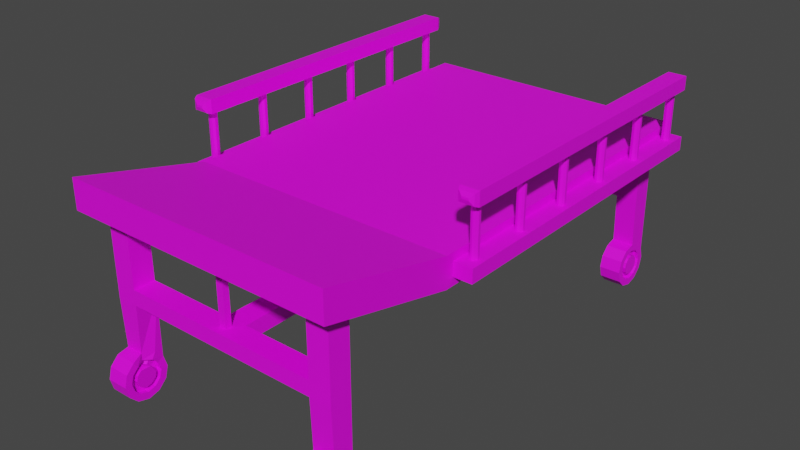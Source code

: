 # Source: Camilla.blend  (saved by Blender 2.91.10; exported with 4.5.12 LTS)
import bpy
from mathutils import Matrix  # noqa: F401  (used for matrix-valued properties, if any)

bpy.ops.wm.read_factory_settings(use_empty=True)
scene = bpy.context.scene
scene.name = 'Scene'

# ---- images (referenced by path relative to the original .blend; pixels are not part of the script)
import os
ASSET_DIR = os.environ.get("B2B_ASSET_DIR", "")  # directory of the original .blend (textures are referenced by path, not embedded)
HERE = os.path.dirname(os.path.abspath(__file__))  # packed textures are extracted next to this script under _unpacked/

def load_image(name, relpath, width, height, colorspace="sRGB"):
    """Load a texture the original file referenced (path relative to the .blend, or extracted next to this script)."""
    p = next((c for c in (os.path.join(HERE, relpath), os.path.join(ASSET_DIR, relpath)) if relpath and os.path.exists(c)), "")
    if p:
        img = bpy.data.images.load(p, check_existing=True)
        img.name = name
    else:  # same state as the original file: an image datablock whose file is absent (Cycles renders it pink)
        img = bpy.data.images.new(name, width, height)
        img.source = "FILE"
        img.filepath = "//" + (relpath or name)
    img.colorspace_settings.name = colorspace
    return img
img_aap_64_8x_png_003 = load_image('aap-64-8x.png.003', 'aap-64-8x.png', 1024, 1024, 'sRGB')

# ---- materials (node trees are filled in below, after node groups)
mat_material_003 = bpy.data.materials.new('Material.003')
mat_material_003.use_transparent_shadow = False

# ---- material node trees
mat_material_003.use_nodes = True; mat_material_003.node_tree.nodes.clear()
_N = mat_material_003.node_tree.nodes; _L = mat_material_003.node_tree.links
n0 = _N.new('ShaderNodeBsdfPrincipled'); n0.name = 'Principled BSDF'; n0.location = (10, 300)
n0.distribution = 'GGX'
n0.subsurface_method = 'BURLEY'
n0.inputs[3].default_value = 1.45
n0.inputs[27].default_value = (0.0, 0.0, 0.0, 1.0)
n0.inputs[28].default_value = 1.0
n1 = _N.new('ShaderNodeOutputMaterial'); n1.name = 'Material Output'; n1.location = (300, 300)
n2 = _N.new('ShaderNodeTexImage'); n2.name = 'Image Texture'; n2.location = (-460, 220)
n2.image = img_aap_64_8x_png_003
n2.interpolation = 'Closest'
_L.new(n0.outputs[0], n1.inputs[0])
_L.new(n2.outputs[0], n0.inputs[0])
n1.is_active_output = True

# ---- world
world_world = bpy.data.worlds.new('World'); scene.world = world_world
world_world.use_nodes = True; world_world.node_tree.nodes.clear()
_N = world_world.node_tree.nodes; _L = world_world.node_tree.links
n0 = _N.new('ShaderNodeOutputWorld'); n0.name = 'World Output'; n0.location = (300, 300)
n1 = _N.new('ShaderNodeBackground'); n1.name = 'Background'; n1.location = (10, 300)
n1.inputs[0].default_value = (0.05088, 0.05088, 0.05088, 1.0)
_L.new(n1.outputs[0], n0.inputs[0])
n0.is_active_output = True
world_world.color = (0.05088, 0.05088, 0.05088)
world_world.use_sun_shadow = False
world_world.sun_shadow_jitter_overblur = 0.0

# ---- meshes
me_cube_004 = bpy.data.meshes.new('Cube.004')
me_cube_004.from_pydata([(-1.046, 1.571, 0.2591), (-1.046, 1.621, 1.218), (-0.8691, 1.621, 1.218), (-1.046, 1.444, 1.218), (-0.8691, 1.444, 1.218), (-1.046, 1.621, 0.7889), (-1.046, 1.621, 0.9129), (-0.8691, 1.621, 0.9129), (-0.8691, 1.621, 0.7889), (-0.8691, 1.444, 0.9129), (-0.8691, 1.444, 0.7889), (-1.046, 1.444, 0.9129), (-1.046, 1.444, 0.7889), (0.7734, 1.621, 1.218), (0.9514, 1.571, 0.2607), (0.9506, 1.621, 1.218), (0.7737, 1.459, 0.3241), (0.7734, 1.444, 1.218), (0.9506, 1.444, 1.218), (0.9506, 1.621, 0.9129), (0.9506, 1.621, 0.7889), (0.9506, 1.444, 0.9129), (0.9506, 1.444, 0.7889), (0.7734, 1.444, 0.7889), (0.7734, 1.621, 0.7889), (0.7734, 1.621, 0.9129), (0.7734, 1.444, 0.9129), (-1.046, -2.068, 0.2591), (-1.046, -2.018, 1.488), (-0.8691, -2.018, 1.488), (-1.046, -2.196, 1.488), (-0.8691, -2.196, 1.488), (-1.046, -2.018, 0.7889), (-1.046, -2.018, 0.9129), (-0.8691, -2.018, 0.9129), (-0.8691, -2.018, 0.7889), (-0.8691, -2.196, 0.9129), (-1.046, -2.196, 0.9129), (-1.046, -2.196, 0.7889), (0.7734, -2.018, 1.488), (0.9506, -2.018, 1.488), (0.7734, -2.196, 1.488), (0.9506, -2.196, 1.488), (0.7734, -2.018, 0.7889), (0.9506, -2.018, 0.9129), (0.9506, -2.018, 0.7889), (0.9506, -2.196, 0.9129), (0.9506, -2.196, 0.7889), (0.7734, -2.018, 0.9129), (0.7734, -2.196, 0.9129), (-0.8691, -2.196, 0.7889), (0.7734, -2.196, 0.7889), (0.04388, 1.621, 0.7889), (-0.1397, 1.621, 0.7889), (0.04388, 1.621, 0.9129), (-0.1397, 1.621, 0.9129), (-0.1397, 1.444, 0.9129), (0.04388, -2.018, 0.9129), (-0.1397, -2.018, 0.9129), (-0.01931, -2.133, 0.9129), (-0.07647, -2.133, 0.9129), (-0.1397, -2.018, 0.7889), (0.04388, -2.018, 0.7889), (-0.1397, -2.196, 0.7889), (0.04388, -2.196, 0.7889), (-0.1397, 1.444, 0.7889), (0.04388, 1.444, 0.7889), (0.04388, 1.444, 0.9129), (-1.168, 1.556, 1.284), (-1.168, 1.556, 1.396), (1.072, 1.556, 1.284), (1.072, 1.556, 1.396), (-1.168, -1.187, 1.284), (-1.168, -1.187, 1.396), (1.072, -1.187, 1.284), (1.072, -1.187, 1.396), (1.072, -2.352, 1.725), (1.072, -2.352, 1.482), (-1.168, -2.352, 1.482), (-1.168, -2.352, 1.725), (0.04388, -2.196, 0.9129), (-0.01931, -2.082, 0.9129), (-0.07647, -2.082, 0.9129), (-0.1397, -2.196, 0.9129), (-0.01931, -2.082, 1.435), (-0.07647, -2.082, 1.435), (-0.01931, -2.133, 1.435), (-0.07647, -2.133, 1.435), (-1.045, 1.589, 0.1941), (-0.8679, 1.589, 0.1957), (-1.045, 1.571, 0.1292), (-0.8675, 1.571, 0.1307), (-1.044, 1.524, 0.08162), (-0.8672, 1.524, 0.08319), (-1.044, 1.459, 0.06422), (-0.8671, 1.459, 0.06579), (-1.044, 1.394, 0.08162), (-0.8672, 1.394, 0.08319), (-1.045, 1.346, 0.1292), (-0.8675, 1.346, 0.1307), (-1.045, 1.329, 0.1941), (-0.8679, 1.329, 0.1957), (-1.046, 1.346, 0.2591), (-0.8683, 1.346, 0.2607), (-1.046, 1.394, 0.3066), (-0.8686, 1.394, 0.3082), (-1.046, 1.459, 0.3241), (-0.8688, 1.459, 0.3256), (-0.8683, 1.571, 0.2607), (0.7746, 1.589, 0.1941), (0.9519, 1.589, 0.1957), (0.775, 1.571, 0.1292), (0.9523, 1.571, 0.1307), (0.7753, 1.524, 0.08162), (0.9526, 1.524, 0.08319), (0.7754, 1.459, 0.06422), (0.9527, 1.459, 0.06579), (0.7753, 1.394, 0.08162), (0.9526, 1.394, 0.08319), (0.775, 1.346, 0.1292), (0.9523, 1.346, 0.1307), (0.7746, 1.329, 0.1941), (0.9519, 1.329, 0.1957), (0.7742, 1.346, 0.2591), (0.9514, 1.346, 0.2607), (0.7738, 1.394, 0.3066), (0.9511, 1.394, 0.3082), (0.951, 1.459, 0.3256), (0.7738, 1.524, 0.3066), (0.7742, 1.571, 0.2591), (0.7746, -2.051, 0.1941), (0.9519, -2.051, 0.1957), (0.775, -2.068, 0.1292), (0.9523, -2.068, 0.1307), (0.7753, -2.116, 0.08162), (0.9526, -2.116, 0.08319), (0.7754, -2.181, 0.06422), (0.9527, -2.181, 0.06579), (0.7753, -2.246, 0.08162), (0.9526, -2.246, 0.08319), (0.775, -2.293, 0.1292), (0.9523, -2.293, 0.1307), (0.7746, -2.311, 0.1941), (0.9519, -2.311, 0.1957), (0.7742, -2.293, 0.2591), (0.9514, -2.293, 0.2607), (0.7738, -2.246, 0.3066), (0.9511, -2.246, 0.3082), (0.7737, -2.181, 0.3241), (0.951, -2.181, 0.3256), (0.7742, -2.068, 0.2591), (0.9514, -2.068, 0.2607), (-1.045, -2.051, 0.1941), (-0.8677, -2.051, 0.1956), (-1.045, -2.068, 0.1292), (-0.8681, -2.068, 0.1307), (-1.044, -2.116, 0.08162), (-0.8684, -2.116, 0.08317), (-1.044, -2.181, 0.06422), (-0.8686, -2.181, 0.06575), (-1.044, -2.246, 0.08162), (-0.8686, -2.246, 0.08317), (-1.045, -2.293, 0.1292), (-0.8685, -2.293, 0.1307), (-1.045, -2.311, 0.1941), (-0.8681, -2.311, 0.1957), (-1.046, -2.293, 0.2591), (-0.8678, -2.293, 0.2607), (-1.046, -2.247, 0.3056), (-0.8674, -2.245, 0.3086), (-1.045, -2.181, 0.32), (-0.895, -2.182, 0.326), (-1.046, -2.115, 0.3056), (-0.8672, -2.116, 0.3073), (-0.8726, -2.068, 0.259), (0.7738, -2.116, 0.3066), (0.9511, -2.116, 0.3082), (0.9511, 1.524, 0.3082), (-0.8686, 1.524, 0.3082), (-1.046, 1.524, 0.3066), (-1.168, 1.621, 1.218), (-1.168, 1.621, 1.461), (1.072, 1.621, 1.461), (1.072, 1.621, 1.218), (-1.168, -1.252, 1.461), (-1.168, -1.252, 1.218), (1.072, -1.252, 1.461), (1.072, -1.252, 1.218), (-1.318, 1.556, 1.284), (-1.318, 1.556, 1.396), (-1.318, -1.187, 1.396), (-1.318, -1.187, 1.284), (1.222, 1.556, 1.396), (1.222, 1.556, 1.284), (1.222, -1.187, 1.396), (1.222, -1.187, 1.284), (-1.243, -1.102, 1.827), (-1.243, -1.102, 1.396), (-1.262, -1.096, 1.827), (-1.262, -1.096, 1.396), (-1.275, -1.079, 1.827), (-1.275, -1.079, 1.396), (-1.275, -1.058, 1.827), (-1.275, -1.058, 1.396), (-1.262, -1.041, 1.827), (-1.262, -1.041, 1.396), (-1.243, -1.035, 1.827), (-1.243, -1.035, 1.396), (-1.223, -1.041, 1.827), (-1.223, -1.041, 1.396), (-1.211, -1.058, 1.827), (-1.211, -1.058, 1.396), (-1.211, -1.079, 1.827), (-1.211, -1.079, 1.396), (-1.223, -1.096, 1.827), (-1.223, -1.096, 1.396), (-1.243, -0.6022, 1.827), (-1.243, -0.6022, 1.396), (-1.262, -0.5958, 1.827), (-1.262, -0.5958, 1.396), (-1.275, -0.579, 1.827), (-1.275, -0.579, 1.396), (-1.275, -0.5583, 1.827), (-1.275, -0.5583, 1.396), (-1.262, -0.5415, 1.827), (-1.262, -0.5415, 1.396), (-1.243, -0.5351, 1.827), (-1.243, -0.5351, 1.396), (-1.223, -0.5415, 1.827), (-1.223, -0.5415, 1.396), (-1.211, -0.5583, 1.827), (-1.211, -0.5583, 1.396), (-1.211, -0.579, 1.827), (-1.211, -0.579, 1.396), (-1.223, -0.5958, 1.827), (-1.223, -0.5958, 1.396), (-1.243, -0.1022, 1.827), (-1.243, -0.1022, 1.396), (-1.262, -0.09578, 1.827), (-1.262, -0.09578, 1.396), (-1.275, -0.079, 1.827), (-1.275, -0.079, 1.396), (-1.275, -0.05826, 1.827), (-1.275, -0.05826, 1.396), (-1.262, -0.04148, 1.827), (-1.262, -0.04148, 1.396), (-1.243, -0.03507, 1.827), (-1.243, -0.03507, 1.396), (-1.223, -0.04148, 1.827), (-1.223, -0.04148, 1.396), (-1.211, -0.05826, 1.827), (-1.211, -0.05826, 1.396), (-1.211, -0.079, 1.827), (-1.211, -0.079, 1.396), (-1.223, -0.09578, 1.827), (-1.223, -0.09578, 1.396), (-1.243, 0.3978, 1.827), (-1.243, 0.3978, 1.396), (-1.262, 0.4042, 1.827), (-1.262, 0.4042, 1.396), (-1.275, 0.421, 1.827), (-1.275, 0.421, 1.396), (-1.275, 0.4417, 1.827), (-1.275, 0.4417, 1.396), (-1.262, 0.4585, 1.827), (-1.262, 0.4585, 1.396), (-1.243, 0.4649, 1.827), (-1.243, 0.4649, 1.396), (-1.223, 0.4585, 1.827), (-1.223, 0.4585, 1.396), (-1.211, 0.4417, 1.827), (-1.211, 0.4417, 1.396), (-1.211, 0.421, 1.827), (-1.211, 0.421, 1.396), (-1.223, 0.4042, 1.827), (-1.223, 0.4042, 1.396), (-1.243, 0.8978, 1.827), (-1.243, 0.8978, 1.396), (-1.262, 0.9042, 1.827), (-1.262, 0.9042, 1.396), (-1.275, 0.921, 1.827), (-1.275, 0.921, 1.396), (-1.275, 0.9417, 1.827), (-1.275, 0.9417, 1.396), (-1.262, 0.9585, 1.827), (-1.262, 0.9585, 1.396), (-1.243, 0.9649, 1.827), (-1.243, 0.9649, 1.396), (-1.223, 0.9585, 1.827), (-1.223, 0.9585, 1.396), (-1.211, 0.9417, 1.827), (-1.211, 0.9417, 1.396), (-1.211, 0.921, 1.827), (-1.211, 0.921, 1.396), (-1.223, 0.9042, 1.827), (-1.223, 0.9042, 1.396), (-1.243, 1.398, 1.827), (-1.243, 1.398, 1.396), (-1.262, 1.404, 1.827), (-1.262, 1.404, 1.396), (-1.275, 1.421, 1.827), (-1.275, 1.421, 1.396), (-1.275, 1.442, 1.827), (-1.275, 1.442, 1.396), (-1.262, 1.459, 1.827), (-1.262, 1.459, 1.396), (-1.243, 1.465, 1.827), (-1.243, 1.465, 1.396), (-1.223, 1.459, 1.827), (-1.223, 1.459, 1.396), (-1.211, 1.442, 1.827), (-1.211, 1.442, 1.396), (-1.211, 1.421, 1.827), (-1.211, 1.421, 1.396), (-1.223, 1.404, 1.827), (-1.223, 1.404, 1.396), (-1.27, -1.187, 1.843), (-1.318, -1.139, 1.796), (-1.304, -1.173, 1.81), (-1.27, -1.187, 1.861), (-1.318, -1.139, 1.908), (-1.304, -1.173, 1.895), (-1.27, 1.556, 1.843), (-1.318, 1.509, 1.796), (-1.304, 1.542, 1.81), (-1.27, 1.556, 1.861), (-1.318, 1.509, 1.908), (-1.304, 1.542, 1.895), (-1.215, -1.187, 1.843), (-1.168, -1.139, 1.796), (-1.182, -1.173, 1.81), (-1.215, -1.187, 1.861), (-1.168, -1.139, 1.908), (-1.182, -1.173, 1.895), (-1.215, 1.556, 1.843), (-1.168, 1.509, 1.796), (-1.182, 1.542, 1.81), (-1.168, 1.509, 1.908), (-1.215, 1.556, 1.861), (-1.182, 1.542, 1.895), (1.147, -1.102, 1.827), (1.147, -1.102, 1.396), (1.127, -1.096, 1.827), (1.127, -1.096, 1.396), (1.115, -1.079, 1.827), (1.115, -1.079, 1.396), (1.115, -1.058, 1.827), (1.115, -1.058, 1.396), (1.127, -1.041, 1.827), (1.127, -1.041, 1.396), (1.147, -1.035, 1.827), (1.147, -1.035, 1.396), (1.167, -1.041, 1.827), (1.167, -1.041, 1.396), (1.179, -1.058, 1.827), (1.179, -1.058, 1.396), (1.179, -1.079, 1.827), (1.179, -1.079, 1.396), (1.167, -1.096, 1.827), (1.167, -1.096, 1.396), (1.147, -0.6022, 1.827), (1.147, -0.6022, 1.396), (1.127, -0.5958, 1.827), (1.127, -0.5958, 1.396), (1.115, -0.579, 1.827), (1.115, -0.579, 1.396), (1.115, -0.5583, 1.827), (1.115, -0.5583, 1.396), (1.127, -0.5415, 1.827), (1.127, -0.5415, 1.396), (1.147, -0.5351, 1.827), (1.147, -0.5351, 1.396), (1.167, -0.5415, 1.827), (1.167, -0.5415, 1.396), (1.179, -0.5583, 1.827), (1.179, -0.5583, 1.396), (1.179, -0.579, 1.827), (1.179, -0.579, 1.396), (1.167, -0.5958, 1.827), (1.167, -0.5958, 1.396), (1.147, -0.1022, 1.827), (1.147, -0.1022, 1.396), (1.127, -0.09578, 1.827), (1.127, -0.09578, 1.396), (1.115, -0.079, 1.827), (1.115, -0.079, 1.396), (1.115, -0.05826, 1.827), (1.115, -0.05826, 1.396), (1.127, -0.04148, 1.827), (1.127, -0.04148, 1.396), (1.147, -0.03507, 1.827), (1.147, -0.03507, 1.396), (1.167, -0.04148, 1.827), (1.167, -0.04148, 1.396), (1.179, -0.05826, 1.827), (1.179, -0.05826, 1.396), (1.179, -0.079, 1.827), (1.179, -0.079, 1.396), (1.167, -0.09578, 1.827), (1.167, -0.09578, 1.396), (1.147, 0.3978, 1.827), (1.147, 0.3978, 1.396), (1.127, 0.4042, 1.827), (1.127, 0.4042, 1.396), (1.115, 0.421, 1.827), (1.115, 0.421, 1.396), (1.115, 0.4417, 1.827), (1.115, 0.4417, 1.396), (1.127, 0.4585, 1.827), (1.127, 0.4585, 1.396), (1.147, 0.4649, 1.827), (1.147, 0.4649, 1.396), (1.167, 0.4585, 1.827), (1.167, 0.4585, 1.396), (1.179, 0.4417, 1.827), (1.179, 0.4417, 1.396), (1.179, 0.421, 1.827), (1.179, 0.421, 1.396), (1.167, 0.4042, 1.827), (1.167, 0.4042, 1.396), (1.147, 0.8978, 1.827), (1.147, 0.8978, 1.396), (1.127, 0.9042, 1.827), (1.127, 0.9042, 1.396), (1.115, 0.921, 1.827), (1.115, 0.921, 1.396), (1.115, 0.9417, 1.827), (1.115, 0.9417, 1.396), (1.127, 0.9585, 1.827), (1.127, 0.9585, 1.396), (1.147, 0.9649, 1.827), (1.147, 0.9649, 1.396), (1.167, 0.9585, 1.827), (1.167, 0.9585, 1.396), (1.179, 0.9417, 1.827), (1.179, 0.9417, 1.396), (1.179, 0.921, 1.827), (1.179, 0.921, 1.396), (1.167, 0.9042, 1.827), (1.167, 0.9042, 1.396), (1.147, 1.398, 1.827), (1.147, 1.398, 1.396), (1.127, 1.404, 1.827), (1.127, 1.404, 1.396), (1.115, 1.421, 1.827), (1.115, 1.421, 1.396), (1.115, 1.442, 1.827), (1.115, 1.442, 1.396), (1.127, 1.459, 1.827), (1.127, 1.459, 1.396), (1.147, 1.465, 1.827), (1.147, 1.465, 1.396), (1.167, 1.459, 1.827), (1.167, 1.459, 1.396), (1.179, 1.442, 1.827), (1.179, 1.442, 1.396), (1.179, 1.421, 1.827), (1.179, 1.421, 1.396), (1.167, 1.404, 1.827), (1.167, 1.404, 1.396), (1.119, -1.187, 1.843), (1.072, -1.139, 1.796), (1.086, -1.173, 1.81), (1.119, -1.187, 1.861), (1.072, -1.139, 1.908), (1.086, -1.173, 1.895), (1.119, 1.556, 1.843), (1.072, 1.509, 1.796), (1.086, 1.542, 1.81), (1.119, 1.556, 1.861), (1.072, 1.509, 1.908), (1.086, 1.542, 1.895), (1.175, -1.187, 1.843), (1.222, -1.139, 1.796), (1.208, -1.173, 1.81), (1.175, -1.187, 1.861), (1.222, -1.139, 1.908), (1.208, -1.173, 1.895), (1.175, 1.556, 1.843), (1.222, 1.509, 1.796), (1.208, 1.542, 1.81), (1.222, 1.509, 1.908), (1.175, 1.556, 1.861), (1.208, 1.542, 1.895), (0.9508, 1.552, 0.3581), (0.9513, 1.621, 0.2895), (-1.045, 1.646, 0.1941), (-1.045, 1.621, 0.1004), (-0.8673, 1.621, 0.102), (-0.8679, 1.646, 0.1957), (-1.044, 1.552, 0.03176), (-0.8668, 1.552, 0.03333), (-1.044, 1.459, 0.006636), (-0.8667, 1.459, 0.008207), (-1.044, 1.365, 0.03176), (-0.8668, 1.365, 0.03333), (-1.045, 1.296, 0.1004), (-0.8673, 1.296, 0.102), (-1.045, 1.271, 0.1941), (-0.8679, 1.271, 0.1957), (-1.046, 1.296, 0.2879), (-0.8685, 1.296, 0.2895), (-1.046, 1.365, 0.3565), (-0.869, 1.365, 0.3581), (-1.046, 1.459, 0.3816), (-0.8691, 1.459, 0.3832), (-0.8685, 1.621, 0.2895), (0.7746, 1.646, 0.1941), (0.7752, 1.621, 0.1004), (0.9525, 1.621, 0.102), (0.9519, 1.646, 0.1957), (0.7756, 1.552, 0.03176), (0.9529, 1.552, 0.03333), (0.7758, 1.459, 0.006636), (0.9531, 1.459, 0.008207), (0.7756, 1.365, 0.03176), (0.9529, 1.365, 0.03333), (0.7752, 1.296, 0.1004), (0.9525, 1.296, 0.102), (0.7746, 1.271, 0.1941), (0.9519, 1.271, 0.1957), (0.774, 1.296, 0.2879), (0.9513, 1.296, 0.2895), (0.7735, 1.365, 0.3565), (0.9508, 1.365, 0.3581), (0.9506, 1.459, 0.3832), (0.7735, 1.552, 0.3565), (0.774, 1.621, 0.2879), (0.7746, -1.993, 0.1941), (0.7752, -2.018, 0.1004), (0.9525, -2.018, 0.102), (0.9519, -1.993, 0.1957), (0.7756, -2.087, 0.03176), (0.9529, -2.087, 0.03333), (0.7758, -2.181, 0.006636), (0.9531, -2.181, 0.008207), (0.7756, -2.275, 0.03176), (0.9529, -2.275, 0.03333), (0.7752, -2.343, 0.1004), (0.9525, -2.343, 0.102), (0.7746, -2.368, 0.1941), (0.9519, -2.368, 0.1957), (0.774, -2.343, 0.2879), (0.9513, -2.343, 0.2895), (0.7735, -2.275, 0.3565), (0.9508, -2.275, 0.3581), (0.7734, -2.181, 0.3816), (0.9506, -2.181, 0.3832), (0.774, -2.018, 0.2879), (0.9513, -2.018, 0.2895), (-1.045, -1.993, 0.1941), (-1.045, -2.018, 0.1004), (-0.8673, -2.018, 0.102), (-0.8679, -1.993, 0.1957), (-1.044, -2.087, 0.03176), (-0.8668, -2.087, 0.03333), (-1.044, -2.181, 0.006636), (-0.8667, -2.181, 0.008207), (-1.044, -2.275, 0.03176), (-0.8668, -2.275, 0.03333), (-1.045, -2.343, 0.1004), (-0.8673, -2.343, 0.102), (-1.045, -2.368, 0.1941), (-0.8679, -2.368, 0.1957), (-1.046, -2.343, 0.2879), (-0.8685, -2.343, 0.2895), (-1.046, -2.275, 0.3565), (-0.869, -2.275, 0.3581), (-1.045, -2.181, 0.3769), (-0.897, -2.181, 0.384), (-1.046, -2.087, 0.3565), (-0.869, -2.087, 0.3565), (-0.8738, -2.018, 0.2879), (-1.046, 1.621, 0.2879), (-1.046, 1.552, 0.3565), (-0.869, 1.552, 0.3581), (0.7734, 1.459, 0.3816), (0.9508, -2.087, 0.3581), (0.7735, -2.087, 0.3565), (-1.046, -2.018, 0.2879), (0.9114, 1.501, 0.2679), (0.9116, 1.531, 0.2372), (-0.9076, 1.531, 0.1532), (-0.9079, 1.543, 0.1952), (-0.9074, 1.501, 0.1224), (-0.9074, 1.459, 0.1111), (-0.9074, 1.417, 0.1224), (-0.9076, 1.386, 0.1532), (-0.9079, 1.375, 0.1952), (-0.9082, 1.386, 0.2372), (-0.9084, 1.417, 0.2679), (-0.9085, 1.459, 0.2792), (-0.9082, 1.531, 0.2372), (0.9121, 1.531, 0.1532), (0.9119, 1.543, 0.1952), (0.9124, 1.501, 0.1224), (0.9124, 1.459, 0.1111), (0.9124, 1.417, 0.1224), (0.9121, 1.386, 0.1532), (0.9119, 1.375, 0.1952), (0.9116, 1.386, 0.2372), (0.9114, 1.417, 0.2679), (0.9113, 1.459, 0.2792), (0.9121, -2.108, 0.1532), (0.9119, -2.097, 0.1952), (0.9124, -2.139, 0.1224), (0.9124, -2.181, 0.1111), (0.9124, -2.223, 0.1224), (0.9121, -2.254, 0.1532), (0.9119, -2.265, 0.1952), (0.9116, -2.254, 0.2372), (0.9114, -2.223, 0.2679), (0.9113, -2.181, 0.2792), (0.9116, -2.108, 0.2372), (-0.9086, -2.108, 0.1531), (-0.9075, -2.097, 0.195), (-0.9096, -2.139, 0.1224), (-0.9101, -2.181, 0.1111), (-0.9101, -2.223, 0.1224), (-0.9094, -2.254, 0.1531), (-0.9083, -2.265, 0.1952), (-0.9072, -2.254, 0.2372), (-0.9062, -2.222, 0.2687), (-0.9335, -2.182, 0.2793), (-0.9058, -2.14, 0.2676), (-0.9117, -2.108, 0.2354), (-0.9084, 1.501, 0.2679), (0.9114, -2.139, 0.2679), (-1.005, 1.543, 0.1944), (-1.005, 1.531, 0.1524), (-1.005, 1.501, 0.1216), (-1.005, 1.459, 0.1104), (-1.005, 1.417, 0.1216), (-1.005, 1.386, 0.1524), (-1.005, 1.375, 0.1944), (-1.005, 1.386, 0.2364), (-1.006, 1.417, 0.2672), (-1.006, 1.459, 0.2784), (0.8146, 1.543, 0.1944), (0.8149, 1.531, 0.1524), (0.8151, 1.501, 0.1216), (0.8151, 1.459, 0.1104), (0.8151, 1.417, 0.1216), (0.8149, 1.386, 0.1524), (0.8146, 1.375, 0.1944), (0.8143, 1.386, 0.2364), (0.8141, 1.417, 0.2672), (0.8141, 1.501, 0.2672), (0.8143, 1.531, 0.2364), (0.8146, -2.097, 0.1944), (0.8149, -2.108, 0.1524), (0.8151, -2.139, 0.1216), (0.8151, -2.181, 0.1104), (0.8151, -2.223, 0.1216), (0.8149, -2.254, 0.1524), (0.8146, -2.265, 0.1944), (0.8143, -2.254, 0.2364), (0.8141, -2.223, 0.2672), (0.814, -2.181, 0.2784), (0.8143, -2.108, 0.2364), (-1.005, -2.097, 0.1944), (-1.005, -2.108, 0.1524), (-1.005, -2.139, 0.1216), (-1.005, -2.181, 0.1104), (-1.005, -2.223, 0.1216), (-1.005, -2.254, 0.1524), (-1.005, -2.265, 0.1944), (-1.006, -2.254, 0.2364), (-1.006, -2.225, 0.2654), (-1.005, -2.181, 0.2749), (-1.006, -2.137, 0.2653), (-1.005, 1.531, 0.2364), (-1.006, 1.501, 0.2672), (0.814, 1.459, 0.2784), (0.8141, -2.139, 0.2672), (-1.006, -2.108, 0.2364), (-1.005, 1.589, 0.1944), (-1.005, 1.571, 0.1294), (-1.004, 1.524, 0.08187), (-1.004, 1.459, 0.06447), (-1.004, 1.394, 0.08187), (-1.005, 1.346, 0.1294), (-1.005, 1.329, 0.1944), (-1.006, 1.346, 0.2593), (-1.006, 1.394, 0.3069), (-1.006, 1.459, 0.3243), (0.8146, 1.589, 0.1944), (0.815, 1.571, 0.1294), (0.8153, 1.524, 0.08187), (0.8154, 1.459, 0.06447), (0.8153, 1.394, 0.08187), (0.815, 1.346, 0.1294), (0.8146, 1.329, 0.1944), (0.8142, 1.346, 0.2593), (0.8138, 1.394, 0.3069), (0.8138, 1.524, 0.3069), (0.8142, 1.571, 0.2593), (0.8146, -2.051, 0.1944), (0.815, -2.068, 0.1294), (0.8153, -2.116, 0.08187), (0.8154, -2.181, 0.06447), (0.8153, -2.246, 0.08187), (0.815, -2.293, 0.1294), (0.8146, -2.311, 0.1944), (0.8142, -2.293, 0.2593), (0.8138, -2.246, 0.3069), (0.8137, -2.181, 0.3243), (0.8142, -2.068, 0.2593), (-1.005, -2.051, 0.1944), (-1.005, -2.068, 0.1294), (-1.004, -2.116, 0.08187), (-1.004, -2.181, 0.06447), (-1.004, -2.246, 0.08187), (-1.005, -2.293, 0.1294), (-1.005, -2.311, 0.1944), (-1.006, -2.293, 0.2593), (-1.006, -2.247, 0.3059), (-1.005, -2.181, 0.3202), (-1.006, -2.115, 0.3059), (-1.006, 1.571, 0.2593), (-1.006, 1.524, 0.3069), (0.8137, 1.459, 0.3243), (0.8138, -2.116, 0.3069), (-1.006, -2.068, 0.2593), (-1.045, 1.543, 0.1941), (-1.045, 1.531, 0.1521), (-1.045, 1.501, 0.1214), (-1.045, 1.459, 0.1101), (-1.045, 1.417, 0.1214), (-1.045, 1.386, 0.1521), (-1.045, 1.375, 0.1941), (-1.045, 1.386, 0.2362), (-1.046, 1.417, 0.2669), (-1.046, 1.459, 0.2782), (0.7746, 1.543, 0.1941), (0.7748, 1.531, 0.1521), (0.775, 1.501, 0.1214), (0.7751, 1.459, 0.1101), (0.775, 1.417, 0.1214), (0.7748, 1.386, 0.1521), (0.7746, 1.375, 0.1941), (0.7743, 1.386, 0.2362), (0.7741, 1.417, 0.2669), (0.7741, 1.501, 0.2669), (0.7743, 1.531, 0.2362), (0.7746, -2.097, 0.1941), (0.7748, -2.108, 0.1521), (0.775, -2.139, 0.1214), (0.7751, -2.181, 0.1101), (0.775, -2.223, 0.1214), (0.7748, -2.254, 0.1521), (0.7746, -2.265, 0.1941), (0.7743, -2.254, 0.2362), (0.7741, -2.223, 0.2669), (0.774, -2.181, 0.2782), (0.7743, -2.108, 0.2362), (-1.045, -2.097, 0.1941), (-1.045, -2.108, 0.1521), (-1.045, -2.139, 0.1214), (-1.045, -2.181, 0.1101), (-1.045, -2.223, 0.1214), (-1.045, -2.254, 0.1521), (-1.045, -2.265, 0.1941), (-1.046, -2.254, 0.2362), (-1.046, -2.225, 0.2651), (-1.045, -2.181, 0.2746), (-1.046, -2.137, 0.265), (-1.045, 1.531, 0.2362), (-1.046, 1.501, 0.2669), (0.774, 1.459, 0.2782), (0.7741, -2.139, 0.2669), (-1.046, -2.108, 0.2362), (0.9111, 1.524, 0.3077), (0.9114, 1.571, 0.2601), (-0.9075, 1.571, 0.1302), (-0.9079, 1.589, 0.1952), (-0.9072, 1.524, 0.08266), (-0.9071, 1.459, 0.06526), (-0.9072, 1.394, 0.08266), (-0.9075, 1.346, 0.1302), (-0.9079, 1.329, 0.1952), (-0.9083, 1.346, 0.2601), (-0.9086, 1.394, 0.3077), (-0.9088, 1.459, 0.3251), (-0.9083, 1.571, 0.2601), (0.9123, 1.571, 0.1302), (0.9119, 1.589, 0.1952), (0.9126, 1.524, 0.08266), (0.9127, 1.459, 0.06526), (0.9126, 1.394, 0.08266), (0.9123, 1.346, 0.1302), (0.9119, 1.329, 0.1952), (0.9114, 1.346, 0.2601), (0.9111, 1.394, 0.3077), (0.911, 1.459, 0.3251), (0.9123, -2.068, 0.1302), (0.9119, -2.051, 0.1952), (0.9126, -2.116, 0.08266), (0.9127, -2.181, 0.06526), (0.9126, -2.246, 0.08266), (0.9123, -2.293, 0.1302), (0.9119, -2.311, 0.1952), (0.9114, -2.293, 0.2601), (0.9111, -2.246, 0.3077), (0.911, -2.181, 0.3251), (0.9114, -2.068, 0.2601), (-0.908, -2.068, 0.1302), (-0.9077, -2.051, 0.1951), (-0.9084, -2.116, 0.08264), (-0.9086, -2.181, 0.06522), (-0.9086, -2.246, 0.08263), (-0.9085, -2.293, 0.1302), (-0.9081, -2.311, 0.1952), (-0.9078, -2.293, 0.2601), (-0.9074, -2.245, 0.3081), (-0.935, -2.182, 0.3255), (-0.9072, -2.117, 0.3068), (-0.9126, -2.068, 0.2585), (-0.9086, 1.524, 0.3077), (0.9111, -2.116, 0.3077), (0.9512, 1.501, 0.2685), (0.9514, 1.531, 0.2377), (-0.8678, 1.531, 0.1537), (-0.8681, 1.543, 0.1957), (-0.8676, 1.501, 0.1229), (-0.8675, 1.459, 0.1117), (-0.8676, 1.417, 0.1229), (-0.8678, 1.386, 0.1537), (-0.8681, 1.375, 0.1957), (-0.8684, 1.386, 0.2377), (-0.8686, 1.417, 0.2685), (-0.8686, 1.459, 0.2797), (-0.8684, 1.531, 0.2377), (0.952, 1.531, 0.1537), (0.9517, 1.543, 0.1957), (0.9522, 1.501, 0.1229), (0.9522, 1.459, 0.1117), (0.9522, 1.417, 0.1229), (0.952, 1.386, 0.1537), (0.9517, 1.375, 0.1957), (0.9514, 1.386, 0.2377), (0.9512, 1.417, 0.2685), (0.9511, 1.459, 0.2797), (0.952, -2.108, 0.1537), (0.9517, -2.097, 0.1957), (0.9522, -2.139, 0.1229), (0.9522, -2.181, 0.1117), (0.9522, -2.223, 0.1229), (0.952, -2.254, 0.1537), (0.9517, -2.265, 0.1957), (0.9514, -2.254, 0.2377), (0.9512, -2.223, 0.2685), (0.9511, -2.181, 0.2797), (0.9514, -2.108, 0.2377), (-0.8688, -2.108, 0.1537), (-0.8677, -2.097, 0.1955), (-0.8698, -2.139, 0.1229), (-0.8703, -2.181, 0.1116), (-0.8703, -2.223, 0.1229), (-0.8696, -2.254, 0.1537), (-0.8685, -2.265, 0.1957), (-0.8674, -2.254, 0.2377), (-0.8664, -2.222, 0.2692), (-0.8937, -2.182, 0.2799), (-0.866, -2.14, 0.2681), (-0.8719, -2.108, 0.236), (-0.8686, 1.501, 0.2685), (0.9512, -2.139, 0.2685)], [], [(6, 1, 2, 7), (7, 2, 4, 9), (9, 4, 3, 11), (11, 3, 1, 6), (4, 2, 1, 3), (504, 12, 5, 573, 574), (12, 11, 6, 5), (505, 10, 12, 504), (10, 9, 11, 12), (506, 8, 10, 505, 575), (573, 5, 8, 506), (5, 6, 7, 8), (6, 11, 9, 7), (25, 13, 15, 19), (19, 15, 18, 21), (21, 18, 17, 26), (26, 17, 13, 25), (18, 15, 13, 17), (576, 23, 24, 527, 526), (525, 22, 23, 576), (22, 21, 26, 23), (485, 20, 22, 525, 484), (20, 19, 21, 22), (527, 24, 20, 485), (24, 25, 19, 20), (25, 26, 21, 19), (52, 54, 25, 24), (54, 67, 26, 25), (53, 65, 10, 8), (67, 66, 23, 26), (33, 28, 29, 34), (34, 29, 31, 36), (36, 31, 30, 37), (37, 30, 28, 33), (31, 29, 28, 30), (568, 38, 32, 579, 570), (38, 37, 33, 32), (569, 50, 38, 568), (50, 36, 37, 38), (572, 35, 50, 569, 571), (579, 32, 35, 572), (32, 33, 34, 35), (33, 37, 36, 34), (48, 39, 40, 44), (44, 40, 42, 46), (46, 42, 41, 49), (49, 41, 39, 48), (42, 40, 39, 41), (546, 51, 43, 548, 578), (547, 47, 51, 546), (47, 46, 49, 51), (549, 45, 47, 547, 577), (45, 44, 46, 47), (548, 43, 45, 549), (43, 48, 44, 45), (48, 49, 46, 44), (62, 57, 48, 43), (57, 80, 49, 48), (61, 63, 50, 35), (80, 64, 51, 49), (9, 10, 65, 56), (56, 65, 61, 58), (24, 23, 66, 52), (52, 66, 65, 53), (7, 9, 56, 55), (55, 56, 67, 54), (8, 7, 55, 53), (53, 55, 54, 52), (36, 50, 63, 83), (83, 63, 64, 80), (43, 51, 64, 62), (62, 64, 63, 61), (34, 36, 83, 58), (82, 60, 87, 85), (35, 34, 58, 61), (62, 61, 65, 66), (57, 62, 66, 67), (67, 56, 58, 57), (180, 181, 182, 183), (71, 75, 194, 192), (187, 186, 184, 185), (69, 68, 188, 189), (183, 187, 185, 180), (186, 182, 181, 184), (77, 76, 79, 78), (184, 185, 78, 79), (185, 187, 77, 78), (186, 184, 79, 76), (187, 186, 76, 77), (82, 81, 57, 58), (59, 60, 83, 80), (60, 82, 58, 83), (81, 59, 80, 57), (85, 87, 86, 84), (59, 81, 84, 86), (60, 59, 86, 87), (81, 82, 85, 84), (486, 489, 488, 487), (487, 488, 491, 490), (490, 491, 493, 492), (492, 493, 495, 494), (494, 495, 497, 496), (496, 497, 499, 498), (498, 499, 501, 500), (500, 501, 503, 502), (502, 503, 505, 504), (14, 177, 772, 773), (573, 506, 489, 486), (144, 146, 705, 704), (507, 510, 509, 508), (508, 509, 512, 511), (511, 512, 514, 513), (513, 514, 516, 515), (515, 516, 518, 517), (517, 518, 520, 519), (519, 520, 522, 521), (521, 522, 524, 523), (523, 524, 525, 576), (133, 131, 796, 795), (527, 485, 510, 507), (115, 117, 690, 689), (528, 531, 530, 529), (529, 530, 533, 532), (532, 533, 535, 534), (534, 535, 537, 536), (536, 537, 539, 538), (538, 539, 541, 540), (540, 541, 543, 542), (542, 543, 545, 544), (544, 545, 547, 546), (153, 174, 817, 807), (548, 549, 531, 528), (175, 150, 707, 722), (550, 553, 552, 551), (551, 552, 555, 554), (554, 555, 557, 556), (556, 557, 559, 558), (558, 559, 561, 560), (560, 561, 563, 562), (562, 563, 565, 564), (564, 565, 567, 566), (566, 567, 569, 568), (161, 159, 809, 810), (579, 572, 553, 550), (130, 132, 698, 697), (68, 69, 181, 180), (71, 70, 183, 182), (73, 72, 185, 184), (72, 68, 180, 185), (69, 73, 184, 181), (74, 75, 186, 187), (70, 74, 187, 183), (75, 71, 182, 186), (191, 190, 189, 188), (68, 72, 191, 188), (73, 69, 189, 190), (72, 73, 190, 191), (193, 192, 194, 195), (75, 74, 195, 194), (70, 71, 192, 193), (74, 70, 193, 195), (196, 197, 199, 198), (198, 199, 201, 200), (200, 201, 203, 202), (202, 203, 205, 204), (204, 205, 207, 206), (206, 207, 209, 208), (208, 209, 211, 210), (210, 211, 213, 212), (199, 197, 215, 213, 211, 209, 207, 205, 203, 201), (212, 213, 215, 214), (214, 215, 197, 196), (196, 198, 200, 202, 204, 206, 208, 210, 212, 214), (216, 217, 219, 218), (218, 219, 221, 220), (220, 221, 223, 222), (222, 223, 225, 224), (224, 225, 227, 226), (226, 227, 229, 228), (228, 229, 231, 230), (230, 231, 233, 232), (219, 217, 235, 233, 231, 229, 227, 225, 223, 221), (232, 233, 235, 234), (234, 235, 217, 216), (216, 218, 220, 222, 224, 226, 228, 230, 232, 234), (236, 237, 239, 238), (238, 239, 241, 240), (240, 241, 243, 242), (242, 243, 245, 244), (244, 245, 247, 246), (246, 247, 249, 248), (248, 249, 251, 250), (250, 251, 253, 252), (239, 237, 255, 253, 251, 249, 247, 245, 243, 241), (252, 253, 255, 254), (254, 255, 237, 236), (236, 238, 240, 242, 244, 246, 248, 250, 252, 254), (256, 257, 259, 258), (258, 259, 261, 260), (260, 261, 263, 262), (262, 263, 265, 264), (264, 265, 267, 266), (266, 267, 269, 268), (268, 269, 271, 270), (270, 271, 273, 272), (259, 257, 275, 273, 271, 269, 267, 265, 263, 261), (272, 273, 275, 274), (274, 275, 257, 256), (256, 258, 260, 262, 264, 266, 268, 270, 272, 274), (276, 277, 279, 278), (278, 279, 281, 280), (280, 281, 283, 282), (282, 283, 285, 284), (284, 285, 287, 286), (286, 287, 289, 288), (288, 289, 291, 290), (290, 291, 293, 292), (279, 277, 295, 293, 291, 289, 287, 285, 283, 281), (292, 293, 295, 294), (294, 295, 277, 276), (276, 278, 280, 282, 284, 286, 288, 290, 292, 294), (296, 297, 299, 298), (298, 299, 301, 300), (300, 301, 303, 302), (302, 303, 305, 304), (304, 305, 307, 306), (306, 307, 309, 308), (308, 309, 311, 310), (310, 311, 313, 312), (299, 297, 315, 313, 311, 309, 307, 305, 303, 301), (312, 313, 315, 314), (314, 315, 297, 296), (296, 298, 300, 302, 304, 306, 308, 310, 312, 314), (328, 331, 319, 316), (335, 337, 332, 329), (337, 326, 320, 332), (317, 320, 326, 323), (322, 325, 338, 334), (316, 319, 321, 318), (318, 321, 320, 317), (325, 322, 324, 327), (327, 324, 323, 326), (335, 323, 324, 336), (336, 324, 322, 334), (326, 337, 339, 327), (327, 339, 338, 325), (337, 335, 336, 339), (339, 336, 334, 338), (331, 328, 330, 333), (333, 330, 329, 332), (317, 329, 330, 318), (318, 330, 328, 316), (332, 320, 321, 333), (333, 321, 319, 331), (323, 335, 329, 317), (340, 341, 343, 342), (342, 343, 345, 344), (344, 345, 347, 346), (346, 347, 349, 348), (348, 349, 351, 350), (350, 351, 353, 352), (352, 353, 355, 354), (354, 355, 357, 356), (356, 357, 359, 358), (358, 359, 341, 340), (360, 361, 363, 362), (362, 363, 365, 364), (364, 365, 367, 366), (366, 367, 369, 368), (368, 369, 371, 370), (370, 371, 373, 372), (372, 373, 375, 374), (374, 375, 377, 376), (376, 377, 379, 378), (378, 379, 361, 360), (380, 381, 383, 382), (382, 383, 385, 384), (384, 385, 387, 386), (386, 387, 389, 388), (388, 389, 391, 390), (390, 391, 393, 392), (392, 393, 395, 394), (394, 395, 397, 396), (396, 397, 399, 398), (398, 399, 381, 380), (400, 401, 403, 402), (402, 403, 405, 404), (404, 405, 407, 406), (406, 407, 409, 408), (408, 409, 411, 410), (410, 411, 413, 412), (412, 413, 415, 414), (414, 415, 417, 416), (416, 417, 419, 418), (418, 419, 401, 400), (420, 421, 423, 422), (422, 423, 425, 424), (424, 425, 427, 426), (426, 427, 429, 428), (428, 429, 431, 430), (430, 431, 433, 432), (432, 433, 435, 434), (434, 435, 437, 436), (436, 437, 439, 438), (438, 439, 421, 420), (440, 441, 443, 442), (442, 443, 445, 444), (444, 445, 447, 446), (446, 447, 449, 448), (448, 449, 451, 450), (450, 451, 453, 452), (452, 453, 455, 454), (454, 455, 457, 456), (456, 457, 459, 458), (458, 459, 441, 440), (472, 475, 463, 460), (479, 481, 476, 473), (481, 470, 464, 476), (461, 464, 470, 467), (466, 469, 482, 478), (460, 463, 465, 462), (469, 466, 468, 471), (471, 468, 467, 470), (479, 467, 468, 480), (480, 468, 466, 478), (470, 481, 483, 471), (471, 483, 482, 469), (481, 479, 480, 483), (483, 480, 478, 482), (475, 472, 474, 477), (477, 474, 473, 476), (461, 473, 474, 462), (462, 474, 472, 460), (476, 464, 465, 477), (477, 465, 463, 475), (467, 479, 473, 461), (177, 14, 485, 484), (90, 88, 486, 487), (89, 91, 488, 489), (92, 90, 487, 490), (91, 93, 491, 488), (94, 92, 490, 492), (93, 95, 493, 491), (96, 94, 492, 494), (95, 97, 495, 493), (98, 96, 494, 496), (97, 99, 497, 495), (100, 98, 496, 498), (99, 101, 499, 497), (102, 100, 498, 500), (101, 103, 501, 499), (104, 102, 500, 502), (103, 105, 503, 501), (106, 104, 502, 504), (105, 107, 505, 503), (108, 89, 489, 506), (111, 109, 507, 508), (110, 112, 509, 510), (113, 111, 508, 511), (112, 114, 512, 509), (115, 113, 511, 513), (114, 116, 514, 512), (117, 115, 513, 515), (116, 118, 516, 514), (119, 117, 515, 517), (118, 120, 518, 516), (121, 119, 517, 519), (120, 122, 520, 518), (123, 121, 519, 521), (122, 124, 522, 520), (125, 123, 521, 523), (124, 126, 524, 522), (126, 127, 525, 524), (129, 128, 526, 527), (109, 129, 527, 507), (132, 130, 528, 529), (131, 133, 530, 531), (134, 132, 529, 532), (133, 135, 533, 530), (136, 134, 532, 534), (135, 137, 535, 533), (138, 136, 534, 536), (137, 139, 537, 535), (140, 138, 536, 538), (139, 141, 539, 537), (142, 140, 538, 540), (141, 143, 541, 539), (144, 142, 540, 542), (143, 145, 543, 541), (146, 144, 542, 544), (145, 147, 545, 543), (148, 146, 544, 546), (147, 149, 547, 545), (130, 150, 548, 528), (151, 131, 531, 549), (154, 152, 550, 551), (153, 155, 552, 553), (156, 154, 551, 554), (155, 157, 555, 552), (158, 156, 554, 556), (157, 159, 557, 555), (160, 158, 556, 558), (159, 161, 559, 557), (162, 160, 558, 560), (161, 163, 561, 559), (164, 162, 560, 562), (163, 165, 563, 561), (166, 164, 562, 564), (165, 167, 565, 563), (168, 166, 564, 566), (167, 169, 567, 565), (170, 168, 566, 568), (169, 171, 569, 567), (172, 170, 568, 570), (171, 173, 571, 569), (173, 174, 572, 571), (174, 153, 553, 572), (0, 179, 574, 573), (178, 108, 506, 575), (179, 106, 504, 574), (128, 16, 576, 526), (176, 151, 549, 577), (175, 148, 546, 578), (107, 178, 575, 505), (88, 0, 573, 486), (16, 125, 523, 576), (127, 177, 484, 525), (14, 110, 510, 485), (149, 176, 577, 547), (150, 175, 578, 548), (27, 172, 570, 579), (152, 27, 579, 550), (581, 580, 820, 821), (625, 624, 864, 865), (596, 595, 835, 836), (610, 609, 849, 850), (118, 116, 788, 789), (147, 145, 802, 803), (103, 101, 780, 781), (163, 161, 810, 811), (108, 178, 818, 784), (135, 133, 795, 797), (91, 89, 775, 774), (120, 118, 789, 790), (149, 147, 803, 804), (105, 103, 781, 782), (165, 163, 811, 812), (137, 135, 797, 798), (93, 91, 774, 776), (122, 120, 790, 791), (131, 151, 805, 796), (151, 176, 819, 805), (107, 105, 782, 783), (167, 165, 812, 813), (89, 108, 784, 775), (139, 137, 798, 799), (95, 93, 776, 777), (124, 122, 791, 792), (155, 153, 807, 806), (178, 107, 783, 818), (169, 167, 813, 814), (112, 110, 786, 785), (141, 139, 799, 800), (97, 95, 777, 778), (126, 124, 792, 793), (157, 155, 806, 808), (171, 169, 814, 815), (127, 126, 793, 794), (177, 127, 794, 772), (114, 112, 785, 787), (143, 141, 800, 801), (99, 97, 778, 779), (159, 157, 808, 809), (110, 14, 773, 786), (173, 171, 815, 816), (176, 149, 804, 819), (116, 114, 787, 788), (145, 143, 801, 802), (174, 173, 816, 817), (101, 99, 779, 780), (662, 663, 759, 758), (632, 633, 729, 728), (646, 673, 769, 742), (647, 648, 744, 743), (100, 102, 683, 682), (160, 162, 713, 712), (172, 27, 723, 718), (179, 0, 719, 720), (132, 134, 699, 698), (88, 90, 677, 676), (27, 152, 708, 723), (117, 119, 691, 690), (146, 148, 706, 705), (102, 104, 684, 683), (162, 164, 714, 713), (106, 179, 720, 685), (134, 136, 700, 699), (90, 92, 678, 677), (119, 121, 692, 691), (150, 130, 697, 707), (16, 128, 695, 721), (104, 106, 685, 684), (164, 166, 715, 714), (136, 138, 701, 700), (92, 94, 679, 678), (121, 123, 693, 692), (152, 154, 709, 708), (148, 175, 722, 706), (166, 168, 716, 715), (109, 111, 687, 686), (138, 140, 702, 701), (94, 96, 680, 679), (123, 125, 694, 693), (154, 156, 710, 709), (0, 88, 676, 719), (168, 170, 717, 716), (125, 16, 721, 694), (111, 113, 688, 687), (140, 142, 703, 702), (96, 98, 681, 680), (156, 158, 711, 710), (170, 172, 718, 717), (128, 129, 696, 695), (113, 115, 689, 688), (142, 144, 704, 703), (98, 100, 682, 681), (129, 109, 686, 696), (158, 160, 712, 711), (629, 628, 676, 677), (630, 629, 677, 678), (631, 630, 678, 679), (632, 631, 679, 680), (633, 632, 680, 681), (634, 633, 681, 682), (635, 634, 682, 683), (636, 635, 683, 684), (637, 636, 684, 685), (639, 638, 686, 687), (640, 639, 687, 688), (641, 640, 688, 689), (642, 641, 689, 690), (643, 642, 690, 691), (644, 643, 691, 692), (645, 644, 692, 693), (646, 645, 693, 694), (648, 647, 695, 696), (638, 648, 696, 686), (650, 649, 697, 698), (651, 650, 698, 699), (652, 651, 699, 700), (653, 652, 700, 701), (654, 653, 701, 702), (655, 654, 702, 703), (656, 655, 703, 704), (657, 656, 704, 705), (658, 657, 705, 706), (649, 659, 707, 697), (661, 660, 708, 709), (662, 661, 709, 710), (663, 662, 710, 711), (664, 663, 711, 712), (665, 664, 712, 713), (666, 665, 713, 714), (667, 666, 714, 715), (668, 667, 715, 716), (669, 668, 716, 717), (670, 669, 717, 718), (671, 672, 720, 719), (672, 637, 685, 720), (647, 673, 721, 695), (674, 658, 706, 722), (628, 671, 719, 676), (673, 646, 694, 721), (659, 674, 722, 707), (675, 670, 718, 723), (660, 675, 723, 708), (724, 725, 726, 727, 728, 729, 730, 731, 732, 733, 768, 767), (734, 735, 736, 737, 738, 739, 740, 741, 742, 769, 743, 744), (745, 746, 747, 748, 749, 750, 751, 752, 753, 754, 770, 755), (756, 757, 758, 759, 760, 761, 762, 763, 764, 765, 766, 771), (648, 638, 734, 744), (674, 659, 755, 770), (633, 634, 730, 729), (663, 664, 760, 759), (649, 650, 746, 745), (670, 675, 771, 766), (634, 635, 731, 730), (664, 665, 761, 760), (650, 651, 747, 746), (675, 660, 756, 771), (635, 636, 732, 731), (665, 666, 762, 761), (651, 652, 748, 747), (636, 637, 733, 732), (666, 667, 763, 762), (652, 653, 749, 748), (638, 639, 735, 734), (667, 668, 764, 763), (653, 654, 750, 749), (639, 640, 736, 735), (668, 669, 765, 764), (654, 655, 751, 750), (640, 641, 737, 736), (669, 670, 766, 765), (655, 656, 752, 751), (641, 642, 738, 737), (672, 671, 767, 768), (656, 657, 753, 752), (642, 643, 739, 738), (637, 672, 768, 733), (628, 629, 725, 724), (657, 658, 754, 753), (643, 644, 740, 739), (673, 647, 743, 769), (629, 630, 726, 725), (659, 649, 745, 755), (644, 645, 741, 740), (658, 674, 770, 754), (630, 631, 727, 726), (660, 661, 757, 756), (645, 646, 742, 741), (671, 628, 724, 767), (631, 632, 728, 727), (661, 662, 758, 757), (580, 581, 773, 772), (583, 582, 774, 775), (582, 584, 776, 774), (584, 585, 777, 776), (585, 586, 778, 777), (586, 587, 779, 778), (587, 588, 780, 779), (588, 589, 781, 780), (589, 590, 782, 781), (590, 591, 783, 782), (592, 583, 775, 784), (594, 593, 785, 786), (593, 595, 787, 785), (595, 596, 788, 787), (596, 597, 789, 788), (597, 598, 790, 789), (598, 599, 791, 790), (599, 600, 792, 791), (600, 601, 793, 792), (601, 602, 794, 793), (604, 603, 795, 796), (603, 605, 797, 795), (605, 606, 798, 797), (606, 607, 799, 798), (607, 608, 800, 799), (608, 609, 801, 800), (609, 610, 802, 801), (610, 611, 803, 802), (611, 612, 804, 803), (613, 604, 796, 805), (615, 614, 806, 807), (614, 616, 808, 806), (616, 617, 809, 808), (617, 618, 810, 809), (618, 619, 811, 810), (619, 620, 812, 811), (620, 621, 813, 812), (621, 622, 814, 813), (622, 623, 815, 814), (623, 624, 816, 815), (624, 625, 817, 816), (625, 615, 807, 817), (626, 592, 784, 818), (627, 613, 805, 819), (591, 626, 818, 783), (602, 580, 772, 794), (581, 594, 786, 773), (612, 627, 819, 804), (822, 823, 832, 866, 831, 830, 829, 828, 827, 826, 825, 824), (833, 834, 821, 820, 842, 841, 840, 839, 838, 837, 836, 835), (843, 844, 853, 867, 852, 851, 850, 849, 848, 847, 846, 845), (854, 855, 865, 864, 863, 862, 861, 860, 859, 858, 857, 856), (611, 610, 850, 851), (597, 596, 836, 837), (615, 625, 865, 855), (582, 583, 823, 822), (612, 611, 851, 852), (598, 597, 837, 838), (592, 626, 866, 832), (584, 582, 822, 824), (604, 613, 853, 844), (599, 598, 838, 839), (613, 627, 867, 853), (585, 584, 824, 825), (614, 615, 855, 854), (600, 599, 839, 840), (626, 591, 831, 866), (586, 585, 825, 826), (616, 614, 854, 856), (601, 600, 840, 841), (580, 602, 842, 820), (587, 586, 826, 827), (617, 616, 856, 857), (602, 601, 841, 842), (594, 581, 821, 834), (588, 587, 827, 828), (618, 617, 857, 858), (603, 604, 844, 843), (627, 612, 852, 867), (589, 588, 828, 829), (619, 618, 858, 859), (605, 603, 843, 845), (590, 589, 829, 830), (620, 619, 859, 860), (606, 605, 845, 846), (591, 590, 830, 831), (621, 620, 860, 861), (607, 606, 846, 847), (583, 592, 832, 823), (622, 621, 861, 862), (608, 607, 847, 848), (593, 594, 834, 833), (623, 622, 862, 863), (609, 608, 848, 849), (595, 593, 833, 835), (624, 623, 863, 864)])
_uv = me_cube_004.uv_layers.new(name='UVMap')
_uv.uv.foreach_set('vector', [0.3517, 0.5915, 0.3517, 0.5915, 0.3517, 0.5915, 0.3517, 0.5915, 0.3487, 0.09939, 0.3487, 0.09939, 0.3487, 0.09939, 0.3487, 0.09939, 0.3487, 0.09939, 0.3487, 0.09939, 0.3487, 0.09939, 0.3487, 0.09939, 0.3517, 0.5915, 0.3517, 0.5915, 0.3517, 0.5915, 0.3517, 0.5915, 0.625, 0.5, 0.875, 0.5, 0.875, 0.75, 0.625, 0.75, 0.3549, 0.3356, 0.3549, 0.3356, 0.3549, 0.3356, 0.3549, 0.3356, 0.3549, 0.3356, 0.3549, 0.3356, 0.3549, 0.3356, 0.3549, 0.3356, 0.3549, 0.3356, 0.3549, 0.3356, 0.3549, 0.3356, 0.3549, 0.3356, 0.3549, 0.3356, 0.3549, 0.3356, 0.3549, 0.3356, 0.3549, 0.3356, 0.3549, 0.3356, 0.3487, 0.09939, 0.3487, 0.09939, 0.3487, 0.09939, 0.3487, 0.09939, 0.3487, 0.09939, 0.3517, 0.5915, 0.3517, 0.5915, 0.3517, 0.5915, 0.3517, 0.5915, 0.3517, 0.5915, 0.3517, 0.5915, 0.3517, 0.5915, 0.3517, 0.5915, 0.3531, 0.6782, 0.3531, 0.6782, 0.3531, 0.6782, 0.3531, 0.6782, 0.3517, 0.5915, 0.3517, 0.5915, 0.3517, 0.5915, 0.3517, 0.5915, 0.3549, 0.3356, 0.3549, 0.3356, 0.3549, 0.3356, 0.3549, 0.3356, 0.3549, 0.3356, 0.3549, 0.3356, 0.3549, 0.3356, 0.3549, 0.3356, 0.3517, 0.5915, 0.3517, 0.5915, 0.3517, 0.5915, 0.3517, 0.5915, 0.625, 0.5, 0.875, 0.5, 0.875, 0.75, 0.625, 0.75, 0.3517, 0.5915, 0.3517, 0.5915, 0.3517, 0.5915, 0.3517, 0.5915, 0.3517, 0.5915, 0.3549, 0.3356, 0.3549, 0.3356, 0.3549, 0.3356, 0.3549, 0.3356, 0.3549, 0.3356, 0.3549, 0.3356, 0.3549, 0.3356, 0.3549, 0.3356, 0.3549, 0.3356, 0.3549, 0.3356, 0.3549, 0.3356, 0.3549, 0.3356, 0.3549, 0.3356, 0.3549, 0.3356, 0.3549, 0.3356, 0.3549, 0.3356, 0.3549, 0.3356, 0.3517, 0.5915, 0.3517, 0.5915, 0.3517, 0.5915, 0.3517, 0.5915, 0.3517, 0.5915, 0.3517, 0.5915, 0.3517, 0.5915, 0.3517, 0.5915, 0.0, 0.0, 0.0, 0.0, 0.0, 0.0, 0.0, 0.0, 0.3517, 0.5915, 0.3517, 0.5915, 0.3517, 0.5915, 0.3517, 0.5915, 0.3517, 0.5915, 0.3517, 0.5915, 0.3517, 0.5915, 0.3517, 0.5915, 0.3549, 0.3356, 0.3549, 0.3356, 0.3549, 0.3356, 0.3549, 0.3356, 0.3549, 0.3356, 0.3549, 0.3356, 0.3549, 0.3356, 0.3549, 0.3356, 0.3549, 0.3356, 0.3549, 0.3356, 0.3549, 0.3356, 0.3549, 0.3356, 0.3549, 0.3356, 0.3549, 0.3356, 0.3549, 0.3356, 0.3549, 0.3356, 0.3549, 0.3356, 0.3549, 0.3356, 0.3549, 0.3356, 0.3549, 0.3356, 0.3549, 0.3356, 0.3549, 0.3356, 0.3549, 0.3356, 0.3549, 0.3356, 0.625, 0.5, 0.875, 0.5, 0.875, 0.75, 0.625, 0.75, 0.3549, 0.3356, 0.3549, 0.3356, 0.3549, 0.3356, 0.3549, 0.3356, 0.3549, 0.3356, 0.3549, 0.3356, 0.3549, 0.3356, 0.3549, 0.3356, 0.3549, 0.3356, 0.3549, 0.3356, 0.3549, 0.3356, 0.3549, 0.3356, 0.3549, 0.3356, 0.3549, 0.3356, 0.3549, 0.3356, 0.3549, 0.3356, 0.3549, 0.3356, 0.3549, 0.3356, 0.3549, 0.3356, 0.3549, 0.3356, 0.3549, 0.3356, 0.3549, 0.3356, 0.3549, 0.3356, 0.3549, 0.3356, 0.3549, 0.3356, 0.3549, 0.3356, 0.3549, 0.3356, 0.3549, 0.3356, 0.3549, 0.3356, 0.3549, 0.3356, 0.0, 0.0, 0.0, 0.0, 0.0, 0.0, 0.0, 0.0, 0.3549, 0.3356, 0.3549, 0.3356, 0.3549, 0.3356, 0.3549, 0.3356, 0.3549, 0.3356, 0.3549, 0.3356, 0.3549, 0.3356, 0.3549, 0.3356, 0.3549, 0.3356, 0.3549, 0.3356, 0.3549, 0.3356, 0.3549, 0.3356, 0.3549, 0.3356, 0.3549, 0.3356, 0.3549, 0.3356, 0.3549, 0.3356, 0.625, 0.5, 0.875, 0.5, 0.875, 0.75, 0.625, 0.75, 0.3549, 0.3356, 0.3549, 0.3356, 0.3549, 0.3356, 0.3549, 0.3356, 0.3549, 0.3356, 0.3549, 0.3356, 0.3549, 0.3356, 0.3549, 0.3356, 0.3549, 0.3356, 0.3549, 0.3356, 0.3549, 0.3356, 0.3549, 0.3356, 0.3549, 0.3356, 0.3549, 0.3356, 0.3549, 0.3356, 0.3549, 0.3356, 0.3549, 0.3356, 0.3549, 0.3356, 0.3549, 0.3356, 0.3549, 0.3356, 0.3549, 0.3356, 0.3549, 0.3356, 0.3549, 0.3356, 0.3549, 0.3356, 0.3549, 0.3356, 0.3549, 0.3356, 0.3549, 0.3356, 0.3549, 0.3356, 0.3549, 0.3356, 0.3549, 0.3356, 0.0, 0.0, 0.0, 0.0, 0.0, 0.0, 0.0, 0.0, 0.3549, 0.3356, 0.3549, 0.3356, 0.3549, 0.3356, 0.3549, 0.3356, 0.3549, 0.3356, 0.3549, 0.3356, 0.3549, 0.3356, 0.3549, 0.3356, 0.3549, 0.3356, 0.3549, 0.3356, 0.3549, 0.3356, 0.3549, 0.3356, 0.3549, 0.3356, 0.3549, 0.3356, 0.3549, 0.3356, 0.3549, 0.3356, 0.3549, 0.3356, 0.3549, 0.3356, 0.3549, 0.3356, 0.3549, 0.3356, 0.3549, 0.3356, 0.3549, 0.3356, 0.3549, 0.3356, 0.3549, 0.3356, 0.3549, 0.3356, 0.3549, 0.3356, 0.3549, 0.3356, 0.3549, 0.3356, 0.3549, 0.3356, 0.3549, 0.3356, 0.3549, 0.3356, 0.3549, 0.3356, 0.3487, 0.09939, 0.3487, 0.09939, 0.3487, 0.09939, 0.3487, 0.09939, 0.3487, 0.09939, 0.3487, 0.09939, 0.3487, 0.09939, 0.3487, 0.09939, 0.3517, 0.5915, 0.3517, 0.5915, 0.3517, 0.5915, 0.3517, 0.5915, 0.3517, 0.5915, 0.3517, 0.5915, 0.3517, 0.5915, 0.3517, 0.5915, 0.3549, 0.3356, 0.3549, 0.3356, 0.3549, 0.3356, 0.3549, 0.3356, 0.3549, 0.3356, 0.3549, 0.3356, 0.3549, 0.3356, 0.3549, 0.3356, 0.3549, 0.3356, 0.3549, 0.3356, 0.3549, 0.3356, 0.3549, 0.3356, 0.3549, 0.3356, 0.3549, 0.3356, 0.3549, 0.3356, 0.3549, 0.3356, 0.3549, 0.3356, 0.3549, 0.3356, 0.3549, 0.3356, 0.3549, 0.3356, 0.3549, 0.3356, 0.3549, 0.3356, 0.3549, 0.3356, 0.3549, 0.3356, 0.3549, 0.3356, 0.3549, 0.3356, 0.3549, 0.3356, 0.3549, 0.3356, 0.3549, 0.3356, 0.3549, 0.3356, 0.3549, 0.3356, 0.3549, 0.3356, 0.3487, 0.09939, 0.3487, 0.09939, 0.3487, 0.09939, 0.3487, 0.09939, 0.3517, 0.5915, 0.3517, 0.5915, 0.3517, 0.5915, 0.3517, 0.5915, 0.006007, 0.6647, 0.006007, 0.6647, 0.006007, 0.6647, 0.006007, 0.6647, 0.006007, 0.6647, 0.006007, 0.6647, 0.006007, 0.6647, 0.006007, 0.6647, 0.375, 0.5, 0.625, 0.5, 0.625, 0.75, 0.375, 0.75, 0.006007, 0.6647, 0.006007, 0.6647, 0.006007, 0.6647, 0.006007, 0.6647, 0.006007, 0.6647, 0.006007, 0.6647, 0.006007, 0.6647, 0.006007, 0.6647, 0.006007, 0.6647, 0.006007, 0.6647, 0.006007, 0.6647, 0.006007, 0.6647, 0.006007, 0.6647, 0.006007, 0.6647, 0.006007, 0.6647, 0.006007, 0.6647, 0.006007, 0.6647, 0.006007, 0.6647, 0.006007, 0.6647, 0.006007, 0.6647, 0.006007, 0.6647, 0.006007, 0.6647, 0.006007, 0.6647, 0.006007, 0.6647, 0.007813, 0.5, 0.007813, 0.75, 0.007813, 0.75, 0.007813, 0.5, 0.006007, 0.6647, 0.006007, 0.6647, 0.006007, 0.6647, 0.006007, 0.6647, 0.3537, 0.3519, 0.3537, 0.3519, 0.3537, 0.3519, 0.3537, 0.3519, 0.3537, 0.3519, 0.3537, 0.3519, 0.3537, 0.3519, 0.3537, 0.3519, 0.3549, 0.3356, 0.3549, 0.3356, 0.3549, 0.3356, 0.3549, 0.3356, 0.3549, 0.3356, 0.3549, 0.3356, 0.3549, 0.3356, 0.3549, 0.3356, 0.4858, 0.3391, 0.4858, 0.4109, 0.4858, 0.4109, 0.4858, 0.3391, 0.3549, 0.3356, 0.3549, 0.3356, 0.3549, 0.3356, 0.3549, 0.3356, 0.3549, 0.3356, 0.3549, 0.3356, 0.3549, 0.3356, 0.3549, 0.3356, 0.3549, 0.3356, 0.3549, 0.3356, 0.3549, 0.3356, 0.3549, 0.3356, 0.009074, 0.4263, 0.009074, 0.4263, 0.009074, 0.4263, 0.009074, 0.4263, 0.009074, 0.4263, 0.009074, 0.4263, 0.009074, 0.4263, 0.009074, 0.4263, 0.009074, 0.4263, 0.009074, 0.4263, 0.009074, 0.4263, 0.009074, 0.4263, 0.009074, 0.4263, 0.009074, 0.4263, 0.009074, 0.4263, 0.009074, 0.4263, 0.009074, 0.4263, 0.009074, 0.4263, 0.009074, 0.4263, 0.009074, 0.4263, 0.009074, 0.4263, 0.009074, 0.4263, 0.009074, 0.4263, 0.009074, 0.4263, 0.009074, 0.4263, 0.009074, 0.4263, 0.009074, 0.4263, 0.009074, 0.4263, 0.009074, 0.4263, 0.009074, 0.4263, 0.009074, 0.4263, 0.009074, 0.4263, 0.009074, 0.4263, 0.009074, 0.4263, 0.009074, 0.4263, 0.009074, 0.4263, 0.009074, 0.4263, 0.009074, 0.4263, 0.009074, 0.4263, 0.009074, 0.4263, 0.009074, 0.4263, 0.009074, 0.4263, 0.009074, 0.4263, 0.009074, 0.4263, 0.009074, 0.4263, 0.009074, 0.4263, 0.009074, 0.4263, 0.009074, 0.4263, 0.009074, 0.4263, 0.009074, 0.4263, 0.009074, 0.4263, 0.009074, 0.4263, 0.009074, 0.4263, 0.009074, 0.4263, 0.009074, 0.4263, 0.009074, 0.4263, 0.009074, 0.4263, 0.009074, 0.4263, 0.009074, 0.4263, 0.009074, 0.4263, 0.009074, 0.4263, 0.009074, 0.4263, 0.009074, 0.4263, 0.009074, 0.4263, 0.009074, 0.4263, 0.009074, 0.4263, 0.009074, 0.4263, 0.009074, 0.4263, 0.009074, 0.4263, 0.009074, 0.4263, 0.009074, 0.4263, 0.009074, 0.4263, 0.009074, 0.4263, 0.009074, 0.4263, 0.009074, 0.4263, 0.009074, 0.4263, 0.009074, 0.4263, 0.009074, 0.4263, 0.009074, 0.4263, 0.009074, 0.4263, 0.009074, 0.4263, 0.009074, 0.4263, 0.009074, 0.4263, 0.009074, 0.4263, 0.009074, 0.4263, 0.009074, 0.4263, 0.009074, 0.4263, 0.009074, 0.4263, 0.009074, 0.4263, 0.009074, 0.4263, 0.009074, 0.4263, 0.009074, 0.4263, 0.009074, 0.4263, 0.009074, 0.4263, 0.009074, 0.4263, 0.009074, 0.4263, 0.009074, 0.4263, 0.009074, 0.4263, 0.009074, 0.4263, 0.009074, 0.4263, 0.009074, 0.4263, 0.009074, 0.4263, 0.009074, 0.4263, 0.009074, 0.4263, 0.009074, 0.4263, 0.009074, 0.4263, 0.009074, 0.4263, 0.009074, 0.4263, 0.009074, 0.4263, 0.009074, 0.4263, 0.009074, 0.4263, 0.009074, 0.4263, 0.009074, 0.4263, 0.009074, 0.4263, 0.009074, 0.4263, 0.009074, 0.4263, 0.009074, 0.4263, 0.009074, 0.4263, 0.009074, 0.4263, 0.009074, 0.4263, 0.009074, 0.4263, 0.009074, 0.4263, 0.009074, 0.4263, 0.009074, 0.4263, 0.009074, 0.4263, 0.009074, 0.4263, 0.009074, 0.4263, 0.009074, 0.4263, 0.009074, 0.4263, 0.009074, 0.4263, 0.009074, 0.4263, 0.009074, 0.4263, 0.009074, 0.4263, 0.009074, 0.4263, 0.009074, 0.4263, 0.009074, 0.4263, 0.009074, 0.4263, 0.009074, 0.4263, 0.009074, 0.4263, 0.009074, 0.4263, 0.009074, 0.4263, 0.009074, 0.4263, 0.009074, 0.4263, 0.009074, 0.4263, 0.009074, 0.4263, 0.009074, 0.4263, 0.009074, 0.4263, 0.009074, 0.4263, 0.009074, 0.4263, 0.009074, 0.4263, 0.009074, 0.4263, 0.009074, 0.4263, 0.009074, 0.4263, 0.009074, 0.4263, 0.009074, 0.4263, 0.009074, 0.4263, 0.009074, 0.4263, 0.009074, 0.4263, 0.009074, 0.4263, 0.009074, 0.4263, 0.009074, 0.4263, 0.009074, 0.4263, 0.009074, 0.4263, 0.009074, 0.4263, 0.009074, 0.4263, 0.009074, 0.4263, 0.009074, 0.4263, 0.009074, 0.4263, 0.009074, 0.4263, 0.009074, 0.4263, 0.009074, 0.4263, 0.009074, 0.4263, 0.009074, 0.4263, 0.009074, 0.4263, 0.009074, 0.4263, 0.009074, 0.4263, 0.009074, 0.4263, 0.009074, 0.4263, 0.009074, 0.4263, 0.009074, 0.4263, 0.009074, 0.4263, 0.009074, 0.4263, 0.009074, 0.4263, 0.009074, 0.4263, 0.009074, 0.4263, 0.009074, 0.4263, 0.009074, 0.4263, 0.009074, 0.4263, 0.009074, 0.4263, 0.009074, 0.4263, 0.009074, 0.4263, 0.009074, 0.4263, 0.006007, 0.6647, 0.006007, 0.6647, 0.006007, 0.6647, 0.006007, 0.6647, 0.006007, 0.6647, 0.006007, 0.6647, 0.006007, 0.6647, 0.006007, 0.6647, 0.006007, 0.6647, 0.006007, 0.6647, 0.006007, 0.6647, 0.006007, 0.6647, 0.006007, 0.6647, 0.006007, 0.6647, 0.006007, 0.6647, 0.006007, 0.6647, 0.006007, 0.6647, 0.006007, 0.6647, 0.006007, 0.6647, 0.006007, 0.6647, 0.006007, 0.6647, 0.006007, 0.6647, 0.006007, 0.6647, 0.006007, 0.6647, 0.006007, 0.6647, 0.006007, 0.6647, 0.006007, 0.6647, 0.006007, 0.6647, 0.006007, 0.6647, 0.006007, 0.6647, 0.006007, 0.6647, 0.006007, 0.6647, 0.006007, 0.6647, 0.006007, 0.6647, 0.006007, 0.6647, 0.006007, 0.6647, 0.006007, 0.6647, 0.006007, 0.6647, 0.006007, 0.6647, 0.006007, 0.6647, 0.006007, 0.6647, 0.006007, 0.6647, 0.006007, 0.6647, 0.006007, 0.6647, 0.006007, 0.6647, 0.006007, 0.6647, 0.006007, 0.6647, 0.006007, 0.6647, 0.006007, 0.6647, 0.006007, 0.6647, 0.006007, 0.6647, 0.006007, 0.6647, 0.006007, 0.6647, 0.006007, 0.6647, 0.006007, 0.6647, 0.006007, 0.6647, 0.006007, 0.6647, 0.006007, 0.6647, 0.006007, 0.6647, 0.006007, 0.6647, 0.006007, 0.6647, 0.006007, 0.6647, 0.006007, 0.6647, 0.006007, 0.6647, 0.6144, 0.3425, 0.6144, 0.3425, 0.6144, 0.3425, 0.6144, 0.3425, 0.6144, 0.3425, 0.6144, 0.3425, 0.6144, 0.3425, 0.6144, 0.3425, 0.6144, 0.3425, 0.6144, 0.3425, 0.6144, 0.3425, 0.6144, 0.3425, 0.6144, 0.3425, 0.6144, 0.3425, 0.6144, 0.3425, 0.6144, 0.3425, 0.6144, 0.3425, 0.6144, 0.3425, 0.6144, 0.3425, 0.6144, 0.3425, 0.6144, 0.3425, 0.6144, 0.3425, 0.6144, 0.3425, 0.6144, 0.3425, 0.6144, 0.3425, 0.6144, 0.3425, 0.6144, 0.3425, 0.6144, 0.3425, 0.6144, 0.3425, 0.6144, 0.3425, 0.6144, 0.3425, 0.6144, 0.3425, 0.6144, 0.3425, 0.6144, 0.3425, 0.6144, 0.3425, 0.6144, 0.3425, 0.6144, 0.3425, 0.6144, 0.3425, 0.6144, 0.3425, 0.6144, 0.3425, 0.6144, 0.3425, 0.6144, 0.3425, 0.6144, 0.3425, 0.6144, 0.3425, 0.6144, 0.3425, 0.6144, 0.3425, 0.6144, 0.3425, 0.6144, 0.3425, 0.6144, 0.3425, 0.6144, 0.3425, 0.6144, 0.3425, 0.6144, 0.3425, 0.6144, 0.3425, 0.6144, 0.3425, 0.6144, 0.3425, 0.6144, 0.3425, 0.6144, 0.3425, 0.6144, 0.3425, 0.6144, 0.3425, 0.6144, 0.3425, 0.6144, 0.3425, 0.6144, 0.3425, 0.6144, 0.3425, 0.6144, 0.3425, 0.6144, 0.3425, 0.6144, 0.3425, 0.6144, 0.3425, 0.6144, 0.3425, 0.6144, 0.3425, 0.6144, 0.3425, 0.6144, 0.3425, 0.6144, 0.3425, 0.6144, 0.3425, 0.6144, 0.3425, 0.6144, 0.3425, 0.6144, 0.3425, 0.6144, 0.3425, 0.6144, 0.3425, 0.6144, 0.3425, 0.6144, 0.3425, 0.6144, 0.3425, 0.6144, 0.3425, 0.6144, 0.3425, 0.6144, 0.3425, 0.6144, 0.3425, 0.6144, 0.3425, 0.6144, 0.3425, 0.6144, 0.3425, 0.6144, 0.3425, 0.6144, 0.3425, 0.6144, 0.3425, 0.6144, 0.3425, 0.6144, 0.3425, 0.6144, 0.3425, 0.6144, 0.3425, 0.6144, 0.3425, 0.6144, 0.3425, 0.6144, 0.3425, 0.6144, 0.3425, 0.6144, 0.3425, 0.6144, 0.3425, 0.6144, 0.3425, 0.6144, 0.3425, 0.6144, 0.3425, 0.6144, 0.3425, 0.6144, 0.3425, 0.6144, 0.3425, 0.6144, 0.3425, 0.6144, 0.3425, 0.6144, 0.3425, 0.6144, 0.3425, 0.6144, 0.3425, 0.6144, 0.3425, 0.6144, 0.3425, 0.6144, 0.3425, 0.6144, 0.3425, 0.6144, 0.3425, 0.6144, 0.3425, 0.6144, 0.3425, 0.6144, 0.3425, 0.6144, 0.3425, 0.6144, 0.3425, 0.6144, 0.3425, 0.6144, 0.3425, 0.6144, 0.3425, 0.6144, 0.3425, 0.6144, 0.3425, 0.6144, 0.3425, 0.6144, 0.3425, 0.6144, 0.3425, 0.6144, 0.3425, 0.6144, 0.3425, 0.6144, 0.3425, 0.6144, 0.3425, 0.6144, 0.3425, 0.6144, 0.3425, 0.6144, 0.3425, 0.6144, 0.3425, 0.6144, 0.3425, 0.6144, 0.3425, 0.6144, 0.3425, 0.6144, 0.3425, 0.6144, 0.3425, 0.6144, 0.3425, 0.6144, 0.3425, 0.6144, 0.3425, 0.6144, 0.3425, 0.6144, 0.3425, 0.6144, 0.3425, 0.6144, 0.3425, 0.6144, 0.3425, 0.6144, 0.3425, 0.6144, 0.3425, 0.6144, 0.3425, 0.6144, 0.3425, 0.6144, 0.3425, 0.6144, 0.3425, 0.6144, 0.3425, 0.6144, 0.3425, 0.6144, 0.3425, 0.6144, 0.3425, 0.6144, 0.3425, 0.6144, 0.3425, 0.6144, 0.3425, 0.6144, 0.3425, 0.6144, 0.3425, 0.6144, 0.3425, 0.6144, 0.3425, 0.6144, 0.3425, 0.6144, 0.3425, 0.6144, 0.3425, 0.6144, 0.3425, 0.6144, 0.3425, 0.6144, 0.3425, 0.6144, 0.3425, 0.6144, 0.3425, 0.6144, 0.3425, 0.6144, 0.3425, 0.6144, 0.3425, 0.6144, 0.3425, 0.6144, 0.3425, 0.6144, 0.3425, 0.6144, 0.3425, 0.6144, 0.3425, 0.6144, 0.3425, 0.6144, 0.3425, 0.6144, 0.3425, 0.6144, 0.3425, 0.6144, 0.3425, 0.6144, 0.3425, 0.6144, 0.3425, 0.6144, 0.3425, 0.6144, 0.3425, 0.6144, 0.3425, 0.6144, 0.3425, 0.6144, 0.3425, 0.6144, 0.3425, 0.6144, 0.3425, 0.6144, 0.3425, 0.6144, 0.3425, 0.6144, 0.3425, 0.6144, 0.3425, 0.6144, 0.3425, 0.6144, 0.3425, 0.6144, 0.3425, 0.6144, 0.3425, 0.6144, 0.3425, 0.6144, 0.3425, 0.6144, 0.3425, 0.6144, 0.3425, 0.6144, 0.3425, 0.6144, 0.3425, 0.6144, 0.3425, 0.6144, 0.3425, 0.6144, 0.3425, 0.6144, 0.3425, 0.6144, 0.3425, 0.6144, 0.3425, 0.6144, 0.3425, 0.6144, 0.3425, 0.6144, 0.3425, 0.6144, 0.3425, 0.6144, 0.3425, 0.6144, 0.3425, 0.6144, 0.3425, 0.6144, 0.3425, 0.6144, 0.3425, 0.6144, 0.3425, 0.6144, 0.3425, 0.6144, 0.3425, 0.6144, 0.3425, 0.6144, 0.3425, 0.6144, 0.3425, 0.6144, 0.3425, 0.6144, 0.3425, 0.6144, 0.3425, 0.6144, 0.3425, 0.6144, 0.3425, 0.6144, 0.3425, 0.6144, 0.3425, 0.6144, 0.3425, 0.6144, 0.3425, 0.6144, 0.3425, 0.6144, 0.3425, 0.6144, 0.3425, 0.6144, 0.3425, 0.6144, 0.3425, 0.6144, 0.3425, 0.6144, 0.3425, 0.6144, 0.3425, 0.6144, 0.3425, 0.6144, 0.3425, 0.6144, 0.3425, 0.6144, 0.3425, 0.6144, 0.3425, 0.6144, 0.3425, 0.6144, 0.3425, 0.6144, 0.3425, 0.6144, 0.3425, 0.6144, 0.3425, 0.6144, 0.3425, 0.6144, 0.3425, 0.6144, 0.3425, 0.6144, 0.3425, 0.6144, 0.3425, 0.6144, 0.3425, 0.6144, 0.3425, 0.6144, 0.3425, 0.6144, 0.3425, 0.6144, 0.3425, 0.6144, 0.3425, 0.6144, 0.3425, 0.6144, 0.3425, 0.6144, 0.3425, 0.6144, 0.3425, 0.6144, 0.3425, 0.6144, 0.3425, 0.6144, 0.3425, 0.6144, 0.3425, 0.6144, 0.3425, 0.6144, 0.3425, 0.6144, 0.3425, 0.6144, 0.3425, 0.6144, 0.3425, 0.6144, 0.3425, 0.6144, 0.3425, 0.6144, 0.3425, 0.6144, 0.3425, 0.6144, 0.3425, 0.6144, 0.3425, 0.6144, 0.3425, 0.6144, 0.3425, 0.6144, 0.3425, 0.6144, 0.3425, 0.6144, 0.3425, 0.6144, 0.3425, 0.6144, 0.3425, 0.6144, 0.3425, 0.6144, 0.3425, 0.6144, 0.3425, 0.6144, 0.3425, 0.6144, 0.3425, 0.6144, 0.3425, 0.6144, 0.3425, 0.6144, 0.3425, 0.6144, 0.3425, 0.6144, 0.3425, 0.6144, 0.3425, 0.6144, 0.3425, 0.6144, 0.3425, 0.6144, 0.3425, 0.6144, 0.3425, 0.6144, 0.3425, 0.6144, 0.3425, 0.6144, 0.3425, 0.6144, 0.3425, 0.6144, 0.3425, 0.6144, 0.3425, 0.6144, 0.3425, 0.6144, 0.3425, 0.6144, 0.3425, 0.6144, 0.3425, 0.6144, 0.3425, 0.6144, 0.3425, 0.6144, 0.3425, 0.6144, 0.3425, 0.6144, 0.3425, 0.6144, 0.3425, 0.6144, 0.3425, 0.6144, 0.3425, 0.6144, 0.3425, 0.6144, 0.3425, 0.6144, 0.3425, 0.6144, 0.3425, 0.6144, 0.3425, 0.6144, 0.3425, 0.6144, 0.3425, 0.6144, 0.3425, 0.6144, 0.3425, 0.6144, 0.3425, 0.6144, 0.3425, 0.6144, 0.3425, 0.6144, 0.3425, 0.6144, 0.3425, 0.6144, 0.3425, 0.6144, 0.3425, 0.6144, 0.3425, 0.6144, 0.3425, 0.6144, 0.3425, 0.6144, 0.3425, 0.6144, 0.3425, 0.6144, 0.3425, 0.6144, 0.3425, 0.6144, 0.3425, 0.6144, 0.3425, 0.6144, 0.3425, 0.6144, 0.3425, 0.6144, 0.3425, 0.6144, 0.3425, 0.6144, 0.3425, 0.6144, 0.3425, 0.6144, 0.3425, 0.6144, 0.3425, 0.6144, 0.3425, 0.6144, 0.3425, 0.6144, 0.3425, 0.6144, 0.3425, 0.6144, 0.3425, 0.6144, 0.3425, 0.6144, 0.3425, 0.6144, 0.3425, 0.6144, 0.3425, 0.6144, 0.3425, 0.6144, 0.3425, 0.6144, 0.3425, 0.6144, 0.3425, 0.6144, 0.3425, 0.6144, 0.3425, 0.6144, 0.3425, 0.6144, 0.3425, 0.6144, 0.3425, 0.6144, 0.3425, 0.6144, 0.3425, 0.6144, 0.3425, 0.6144, 0.3425, 0.6144, 0.3425, 0.6144, 0.3425, 0.6144, 0.3425, 0.6144, 0.3425, 0.6144, 0.3425, 0.6144, 0.3425, 0.6144, 0.3425, 0.6144, 0.3425, 0.6144, 0.3425, 0.6144, 0.3425, 0.6144, 0.3425, 0.6144, 0.3425, 0.6144, 0.3425, 0.6144, 0.3425, 0.6144, 0.3425, 0.6144, 0.3425, 0.6144, 0.3425, 0.6144, 0.3425, 0.6144, 0.3425, 0.6144, 0.3425, 0.6144, 0.3425, 0.6144, 0.3425, 0.6144, 0.3425, 0.6144, 0.3425, 0.6144, 0.3425, 0.6144, 0.3425, 0.6144, 0.3425, 0.6144, 0.3425, 0.6144, 0.3425, 0.6144, 0.3425, 0.6144, 0.3425, 0.6144, 0.3425, 0.6144, 0.3425, 0.6144, 0.3425, 0.6144, 0.3425, 0.6144, 0.3425, 0.6144, 0.3425, 0.6144, 0.3425, 0.6144, 0.3425, 0.6144, 0.3425, 0.6144, 0.3425, 0.6144, 0.3425, 0.6144, 0.3425, 0.6144, 0.3425, 0.6144, 0.3425, 0.6144, 0.3425, 0.6144, 0.3425, 0.6144, 0.3425, 0.6144, 0.3425, 0.6144, 0.3425, 0.6144, 0.3425, 0.6144, 0.3425, 0.6144, 0.3425, 0.6144, 0.3425, 0.6144, 0.3425, 0.6144, 0.3425, 0.6144, 0.3425, 0.6144, 0.3425, 0.6144, 0.3425, 0.6144, 0.3425, 0.6144, 0.3425, 0.6144, 0.3425, 0.6144, 0.3425, 0.6144, 0.3425, 0.6144, 0.3425, 0.6144, 0.3425, 0.6144, 0.3425, 0.6144, 0.3425, 0.6144, 0.3425, 0.6144, 0.3425, 0.6144, 0.3425, 0.6144, 0.3425, 0.6144, 0.3425, 0.6144, 0.3425, 0.6144, 0.3425, 0.6144, 0.3425, 0.6144, 0.3425, 0.6144, 0.3425, 0.6144, 0.3425, 0.6144, 0.3425, 0.6144, 0.3425, 0.6144, 0.3425, 0.6144, 0.3425, 0.6144, 0.3425, 0.6144, 0.3425, 0.6144, 0.3425, 0.6144, 0.3425, 0.6144, 0.3425, 0.6144, 0.3425, 0.6144, 0.3425, 0.6144, 0.3425, 0.6144, 0.3425, 0.6144, 0.3425, 0.6144, 0.3425, 0.6144, 0.3425, 0.6144, 0.3425, 0.6144, 0.3425, 0.6144, 0.3425, 0.6144, 0.3425, 0.6144, 0.3425, 0.6144, 0.3425, 0.6144, 0.3425, 0.6144, 0.3425, 0.6144, 0.3425, 0.6144, 0.3425, 0.6144, 0.3425, 0.6144, 0.3425, 0.6144, 0.3425, 0.6144, 0.3425, 0.6144, 0.3425, 0.6144, 0.3425, 0.6144, 0.3425, 0.6144, 0.3425, 0.6144, 0.3425, 0.6144, 0.3425, 0.6144, 0.3425, 0.6144, 0.3425, 0.6144, 0.3425, 0.6144, 0.3425, 0.6144, 0.3425, 0.6144, 0.3425, 0.6144, 0.3425, 0.6144, 0.3425, 0.6144, 0.3425, 0.6144, 0.3425, 0.6144, 0.3425, 0.6144, 0.3425, 0.6144, 0.3425, 0.6144, 0.3425, 0.6144, 0.3425, 0.6144, 0.3425, 0.6144, 0.3425, 0.6144, 0.3425, 0.6144, 0.3425, 0.6144, 0.3425, 0.6144, 0.3425, 0.6144, 0.3425, 0.6144, 0.3425, 0.6144, 0.3425, 0.6144, 0.3425, 0.6144, 0.3425, 0.6144, 0.3425, 0.6144, 0.3425, 0.6144, 0.3425, 0.6144, 0.3425, 0.6144, 0.3425, 0.6144, 0.3425, 0.6144, 0.3425, 0.6144, 0.3425, 0.6144, 0.3425, 0.6144, 0.3425, 0.6144, 0.3425, 0.6144, 0.3425, 0.6144, 0.3425, 0.6144, 0.3425, 0.6144, 0.3425, 0.6144, 0.3425, 0.6144, 0.3425, 0.6144, 0.3425, 0.6144, 0.3425, 0.6144, 0.3425, 0.6144, 0.3425, 0.6144, 0.3425, 0.6144, 0.3425, 0.6144, 0.3425, 0.6144, 0.3425, 0.6144, 0.3425, 0.6144, 0.3425, 0.6144, 0.3425, 0.6144, 0.3425, 0.6144, 0.3425, 0.6144, 0.3425, 0.6144, 0.3425, 0.6144, 0.3425, 0.6144, 0.3425, 0.6144, 0.3425, 0.6144, 0.3425, 0.6144, 0.3425, 0.6144, 0.3425, 0.6144, 0.3425, 0.6144, 0.3425, 0.6144, 0.3425, 0.6144, 0.3425, 0.6144, 0.3425, 0.6144, 0.3425, 0.6144, 0.3425, 0.6144, 0.3425, 0.6144, 0.3425, 0.6144, 0.3425, 0.6144, 0.3425, 0.6144, 0.3425, 0.6144, 0.3425, 0.6144, 0.3425, 0.6144, 0.3425, 0.6144, 0.3425, 0.6144, 0.3425, 0.6144, 0.3425, 0.6144, 0.3425, 0.6144, 0.3425, 0.6144, 0.3425, 0.6144, 0.3425, 0.6144, 0.3425, 0.6144, 0.3425, 0.6144, 0.3425, 0.6144, 0.3425, 0.6144, 0.3425, 0.6144, 0.3425, 0.6144, 0.3425, 0.6144, 0.3425, 0.6144, 0.3425, 0.6144, 0.3425, 0.6144, 0.3425, 0.6144, 0.3425, 0.6144, 0.3425, 0.6144, 0.3425, 0.6144, 0.3425, 0.6144, 0.3425, 0.6144, 0.3425, 0.6144, 0.3425, 0.6144, 0.3425, 0.6144, 0.3425, 0.6144, 0.3425, 0.6144, 0.3425, 0.6144, 0.3425, 0.6144, 0.3425, 0.6144, 0.3425, 0.6144, 0.3425, 0.6144, 0.3425, 0.6144, 0.3425, 0.6144, 0.3425, 0.6144, 0.3425, 0.6144, 0.3425, 0.6144, 0.3425, 0.6144, 0.3425, 0.6144, 0.3425, 0.6144, 0.3425, 0.6144, 0.3425, 0.6144, 0.3425, 0.6144, 0.3425, 0.6144, 0.3425, 0.6144, 0.3425, 0.6144, 0.3425, 0.6144, 0.3425, 0.6144, 0.3425, 0.6144, 0.3425, 0.6144, 0.3425, 0.6144, 0.3425, 0.6144, 0.3425, 0.6144, 0.3425, 0.6144, 0.3425, 0.6144, 0.3425, 0.6144, 0.3425, 0.6144, 0.3425, 0.6144, 0.3425, 0.6144, 0.3425, 0.6144, 0.3425, 0.6144, 0.3425, 0.6144, 0.3425, 0.6144, 0.3425, 0.6144, 0.3425, 0.6144, 0.3425, 0.6144, 0.3425, 0.6144, 0.3425, 0.6144, 0.3425, 0.6144, 0.3425, 0.6144, 0.3425, 0.6144, 0.3425, 0.6144, 0.3425, 0.6144, 0.3425, 0.6144, 0.3425, 0.6144, 0.3425, 0.6144, 0.3425, 0.6144, 0.3425, 0.6144, 0.3425, 0.6144, 0.3425, 0.6144, 0.3425, 0.6144, 0.3425, 0.6144, 0.3425, 0.6144, 0.3425, 0.6144, 0.3425, 0.6144, 0.3425, 0.6144, 0.3425, 0.6144, 0.3425, 0.6144, 0.3425, 0.6144, 0.3425, 0.6144, 0.3425, 0.6144, 0.3425, 0.6144, 0.3425, 0.6144, 0.3425, 0.6144, 0.3425, 0.6144, 0.3425, 0.6144, 0.3425, 0.6144, 0.3425, 0.6144, 0.3425, 0.6144, 0.3425, 0.6144, 0.3425, 0.6144, 0.3425, 0.6144, 0.3425, 0.6144, 0.3425, 0.6144, 0.3425, 0.6144, 0.3425, 0.6144, 0.3425, 0.6144, 0.3425, 0.6144, 0.3425, 0.6144, 0.3425, 0.6144, 0.3425, 0.6144, 0.3425, 0.6144, 0.3425, 0.6144, 0.3425, 0.6144, 0.3425, 0.6144, 0.3425, 0.6144, 0.3425, 0.6144, 0.3425, 0.6144, 0.3425, 0.6144, 0.3425, 0.6144, 0.3425, 0.6144, 0.3425, 0.6144, 0.3425, 0.6144, 0.3425, 0.6144, 0.3425, 0.6144, 0.3425, 0.6144, 0.3425, 0.6144, 0.3425, 0.6144, 0.3425, 0.6144, 0.3425, 0.6144, 0.3425, 0.6144, 0.3425, 0.6144, 0.3425, 0.6144, 0.3425, 0.6144, 0.3425, 0.6144, 0.3425, 0.6144, 0.3425, 0.6144, 0.3425, 0.6144, 0.3425, 0.6144, 0.3425, 0.6144, 0.3425, 0.6144, 0.3425, 0.6144, 0.3425, 0.6144, 0.3425, 0.6144, 0.3425, 0.6144, 0.3425, 0.6144, 0.3425, 0.6144, 0.3425, 0.6144, 0.3425, 0.6144, 0.3425, 0.6144, 0.3425, 0.6144, 0.3425, 0.6144, 0.3425, 0.6144, 0.3425, 0.6144, 0.3425, 0.6144, 0.3425, 0.6144, 0.3425, 0.6144, 0.3425, 0.6144, 0.3425, 0.6144, 0.3425, 0.6144, 0.3425, 0.6144, 0.3425, 0.6144, 0.3425, 0.6144, 0.3425, 0.6144, 0.3425, 0.6144, 0.3425, 0.6144, 0.3425, 0.6144, 0.3425, 0.6144, 0.3425, 0.6144, 0.3425, 0.6144, 0.3425, 0.6144, 0.3425, 0.6144, 0.3425, 0.6144, 0.3425, 0.6144, 0.3425, 0.6144, 0.3425, 0.6144, 0.3425, 0.6144, 0.3425, 0.6144, 0.3425, 0.6144, 0.3425, 0.6144, 0.3425, 0.6144, 0.3425, 0.6144, 0.3425, 0.6144, 0.3425, 0.6144, 0.3425, 0.6144, 0.3425, 0.6144, 0.3425, 0.6144, 0.3425, 0.6144, 0.3425, 0.6144, 0.3425, 0.6144, 0.3425, 0.6144, 0.3425, 0.009074, 0.4263, 0.009074, 0.4263, 0.009074, 0.4263, 0.009074, 0.4263, 0.009074, 0.4263, 0.009074, 0.4263, 0.009074, 0.4263, 0.009074, 0.4263, 0.009074, 0.4263, 0.009074, 0.4263, 0.009074, 0.4263, 0.009074, 0.4263, 0.009074, 0.4263, 0.009074, 0.4263, 0.009074, 0.4263, 0.009074, 0.4263, 0.009074, 0.4263, 0.009074, 0.4263, 0.009074, 0.4263, 0.009074, 0.4263, 0.009074, 0.4263, 0.009074, 0.4263, 0.009074, 0.4263, 0.009074, 0.4263, 0.009074, 0.4263, 0.009074, 0.4263, 0.009074, 0.4263, 0.009074, 0.4263, 0.009074, 0.4263, 0.009074, 0.4263, 0.009074, 0.4263, 0.009074, 0.4263, 0.009074, 0.4263, 0.009074, 0.4263, 0.009074, 0.4263, 0.009074, 0.4263, 0.009074, 0.4263, 0.009074, 0.4263, 0.009074, 0.4263, 0.009074, 0.4263, 0.009074, 0.4263, 0.009074, 0.4263, 0.009074, 0.4263, 0.009074, 0.4263, 0.009074, 0.4263, 0.009074, 0.4263, 0.009074, 0.4263, 0.009074, 0.4263, 0.009074, 0.4263, 0.009074, 0.4263, 0.009074, 0.4263, 0.009074, 0.4263, 0.009074, 0.4263, 0.009074, 0.4263, 0.009074, 0.4263, 0.009074, 0.4263, 0.009074, 0.4263, 0.009074, 0.4263, 0.009074, 0.4263, 0.009074, 0.4263, 0.009074, 0.4263, 0.009074, 0.4263, 0.009074, 0.4263, 0.009074, 0.4263, 0.009074, 0.4263, 0.009074, 0.4263, 0.009074, 0.4263, 0.009074, 0.4263, 0.009074, 0.4263, 0.009074, 0.4263, 0.009074, 0.4263, 0.009074, 0.4263, 0.009074, 0.4263, 0.009074, 0.4263, 0.009074, 0.4263, 0.009074, 0.4263, 0.009074, 0.4263, 0.009074, 0.4263, 0.009074, 0.4263, 0.009074, 0.4263, 0.009074, 0.4263, 0.009074, 0.4263, 0.009074, 0.4263, 0.009074, 0.4263, 0.009074, 0.4263, 0.009074, 0.4263, 0.009074, 0.4263, 0.009074, 0.4263, 0.009074, 0.4263, 0.009074, 0.4263, 0.009074, 0.4263, 0.009074, 0.4263, 0.009074, 0.4263, 0.009074, 0.4263, 0.009074, 0.4263, 0.009074, 0.4263, 0.009074, 0.4263, 0.009074, 0.4263, 0.009074, 0.4263, 0.009074, 0.4263, 0.009074, 0.4263, 0.009074, 0.4263, 0.009074, 0.4263, 0.009074, 0.4263, 0.009074, 0.4263, 0.009074, 0.4263, 0.009074, 0.4263, 0.009074, 0.4263, 0.009074, 0.4263, 0.009074, 0.4263, 0.009074, 0.4263, 0.009074, 0.4263, 0.009074, 0.4263, 0.009074, 0.4263, 0.009074, 0.4263, 0.009074, 0.4263, 0.009074, 0.4263, 0.009074, 0.4263, 0.009074, 0.4263, 0.009074, 0.4263, 0.009074, 0.4263, 0.009074, 0.4263, 0.009074, 0.4263, 0.009074, 0.4263, 0.009074, 0.4263, 0.009074, 0.4263, 0.009074, 0.4263, 0.009074, 0.4263, 0.009074, 0.4263, 0.009074, 0.4263, 0.009074, 0.4263, 0.009074, 0.4263, 0.009074, 0.4263, 0.009074, 0.4263, 0.009074, 0.4263, 0.009074, 0.4263, 0.009074, 0.4263, 0.009074, 0.4263, 0.009074, 0.4263, 0.009074, 0.4263, 0.009074, 0.4263, 0.009074, 0.4263, 0.009074, 0.4263, 0.009074, 0.4263, 0.009074, 0.4263, 0.009074, 0.4263, 0.009074, 0.4263, 0.009074, 0.4263, 0.009074, 0.4263, 0.009074, 0.4263, 0.009074, 0.4263, 0.009074, 0.4263, 0.009074, 0.4263, 0.009074, 0.4263, 0.009074, 0.4263, 0.009074, 0.4263, 0.009074, 0.4263, 0.009074, 0.4263, 0.009074, 0.4263, 0.009074, 0.4263, 0.009074, 0.4263, 0.009074, 0.4263, 0.009074, 0.4263, 0.009074, 0.4263, 0.009074, 0.4263, 0.009074, 0.4263, 0.009074, 0.4263, 0.009074, 0.4263, 0.009074, 0.4263, 0.009074, 0.4263, 0.009074, 0.4263, 0.009074, 0.4263, 0.009074, 0.4263, 0.009074, 0.4263, 0.009074, 0.4263, 0.009074, 0.4263, 0.009074, 0.4263, 0.009074, 0.4263, 0.009074, 0.4263, 0.009074, 0.4263, 0.009074, 0.4263, 0.009074, 0.4263, 0.009074, 0.4263, 0.009074, 0.4263, 0.009074, 0.4263, 0.009074, 0.4263, 0.009074, 0.4263, 0.009074, 0.4263, 0.009074, 0.4263, 0.009074, 0.4263, 0.009074, 0.4263, 0.009074, 0.4263, 0.009074, 0.4263, 0.009074, 0.4263, 0.009074, 0.4263, 0.009074, 0.4263, 0.009074, 0.4263, 0.009074, 0.4263, 0.009074, 0.4263, 0.009074, 0.4263, 0.009074, 0.4263, 0.009074, 0.4263, 0.009074, 0.4263, 0.009074, 0.4263, 0.009074, 0.4263, 0.009074, 0.4263, 0.009074, 0.4263, 0.009074, 0.4263, 0.009074, 0.4263, 0.009074, 0.4263, 0.009074, 0.4263, 0.009074, 0.4263, 0.009074, 0.4263, 0.009074, 0.4263, 0.009074, 0.4263, 0.009074, 0.4263, 0.009074, 0.4263, 0.009074, 0.4263, 0.009074, 0.4263, 0.009074, 0.4263, 0.009074, 0.4263, 0.009074, 0.4263, 0.009074, 0.4263, 0.009074, 0.4263, 0.009074, 0.4263, 0.009074, 0.4263, 0.009074, 0.4263, 0.009074, 0.4263, 0.009074, 0.4263, 0.009074, 0.4263, 0.009074, 0.4263, 0.009074, 0.4263, 0.009074, 0.4263, 0.009074, 0.4263, 0.009074, 0.4263, 0.009074, 0.4263, 0.009074, 0.4263, 0.009074, 0.4263, 0.009074, 0.4263, 0.009074, 0.4263, 0.009074, 0.4263, 0.009074, 0.4263, 0.009074, 0.4263, 0.009074, 0.4263, 0.009074, 0.4263, 0.009074, 0.4263, 0.009074, 0.4263, 0.009074, 0.4263, 0.009074, 0.4263, 0.009074, 0.4263, 0.009074, 0.4263, 0.009074, 0.4263, 0.009074, 0.4263, 0.009074, 0.4263, 0.009074, 0.4263, 0.009074, 0.4263, 0.009074, 0.4263, 0.009074, 0.4263, 0.009074, 0.4263, 0.009074, 0.4263, 0.009074, 0.4263, 0.009074, 0.4263, 0.009074, 0.4263, 0.009074, 0.4263, 0.009074, 0.4263, 0.009074, 0.4263, 0.009074, 0.4263, 0.009074, 0.4263, 0.009074, 0.4263, 0.009074, 0.4263, 0.009074, 0.4263, 0.009074, 0.4263, 0.009074, 0.4263, 0.009074, 0.4263, 0.009074, 0.4263, 0.009074, 0.4263, 0.009074, 0.4263, 0.009074, 0.4263, 0.009074, 0.4263, 0.009074, 0.4263, 0.009074, 0.4263, 0.009074, 0.4263, 0.009074, 0.4263, 0.009074, 0.4263, 0.009074, 0.4263, 0.009074, 0.4263, 0.009074, 0.4263, 0.009074, 0.4263, 0.009074, 0.4263, 0.009074, 0.4263, 0.009074, 0.4263, 0.009074, 0.4263, 0.009074, 0.4263, 0.009074, 0.4263, 0.009074, 0.4263, 0.009074, 0.4263, 0.009074, 0.4263, 0.009074, 0.4263, 0.009074, 0.4263, 0.009074, 0.4263, 0.009074, 0.4263, 0.009074, 0.4263, 0.009074, 0.4263, 0.009074, 0.4263, 0.009074, 0.4263, 0.009074, 0.4263, 0.009074, 0.4263, 0.009074, 0.4263, 0.009074, 0.4263, 0.009074, 0.4263, 0.009074, 0.4263, 0.009074, 0.4263, 0.009074, 0.4263, 0.009074, 0.4263, 0.009074, 0.4263, 0.009074, 0.4263, 0.009074, 0.4263, 0.009074, 0.4263, 0.009074, 0.4263, 0.009074, 0.4263, 0.009074, 0.4263, 0.009074, 0.4263, 0.009074, 0.4263, 0.009074, 0.4263, 0.009074, 0.4263, 0.009074, 0.4263, 0.009074, 0.4263, 0.009074, 0.4263, 0.009074, 0.4263, 0.009074, 0.4263, 0.009074, 0.4263, 0.009074, 0.4263, 0.009074, 0.4263, 0.009074, 0.4263, 0.009074, 0.4263, 0.009074, 0.4263, 0.009074, 0.4263, 0.009074, 0.4263, 0.009074, 0.4263, 0.009074, 0.4263, 0.009074, 0.4263, 0.009074, 0.4263, 0.009074, 0.4263, 0.009074, 0.4263, 0.009074, 0.4263, 0.009074, 0.4263, 0.009074, 0.4263, 0.009074, 0.4263, 0.009074, 0.4263, 0.009074, 0.4263, 0.009074, 0.4263, 0.009074, 0.4263, 0.009074, 0.4263, 0.009074, 0.4263, 0.009074, 0.4263, 0.009074, 0.4263, 0.009074, 0.4263, 0.009074, 0.4263, 0.009074, 0.4263, 0.009074, 0.4263, 0.009074, 0.4263, 0.009074, 0.4263, 0.009074, 0.4263, 0.009074, 0.4263, 0.009074, 0.4263, 0.009074, 0.4263, 0.009074, 0.4263, 0.009074, 0.4263, 0.009074, 0.4263, 0.009074, 0.4263, 0.009074, 0.4263, 0.009074, 0.4263, 0.009074, 0.4263, 0.009074, 0.4263, 0.009074, 0.4263, 0.009074, 0.4263, 0.009074, 0.4263, 0.009074, 0.4263, 0.009074, 0.4263, 0.009074, 0.4263, 0.009074, 0.4263, 0.009074, 0.4263, 0.009074, 0.4263, 0.009074, 0.4263, 0.612, 0.5837, 0.612, 0.5837, 0.612, 0.5837, 0.612, 0.5837, 0.612, 0.5837, 0.612, 0.5837, 0.612, 0.5837, 0.612, 0.5837, 0.612, 0.5837, 0.612, 0.5837, 0.612, 0.5837, 0.612, 0.5837, 0.612, 0.5837, 0.612, 0.5837, 0.612, 0.5837, 0.612, 0.5837, 0.009074, 0.4263, 0.009074, 0.4263, 0.009074, 0.4263, 0.009074, 0.4263, 0.009074, 0.4263, 0.009074, 0.4263, 0.009074, 0.4263, 0.009074, 0.4263, 0.009074, 0.4263, 0.009074, 0.4263, 0.009074, 0.4263, 0.009074, 0.4263, 0.009074, 0.4263, 0.009074, 0.4263, 0.009074, 0.4263, 0.009074, 0.4263, 0.009074, 0.4263, 0.009074, 0.4263, 0.009074, 0.4263, 0.009074, 0.4263, 0.009074, 0.4263, 0.009074, 0.4263, 0.009074, 0.4263, 0.009074, 0.4263, 0.009074, 0.4263, 0.009074, 0.4263, 0.009074, 0.4263, 0.009074, 0.4263, 0.009074, 0.4263, 0.009074, 0.4263, 0.009074, 0.4263, 0.009074, 0.4263, 0.009074, 0.4263, 0.009074, 0.4263, 0.009074, 0.4263, 0.009074, 0.4263, 0.009074, 0.4263, 0.009074, 0.4263, 0.009074, 0.4263, 0.009074, 0.4263, 0.009074, 0.4263, 0.009074, 0.4263, 0.009074, 0.4263, 0.009074, 0.4263, 0.009074, 0.4263, 0.009074, 0.4263, 0.009074, 0.4263, 0.009074, 0.4263, 0.009074, 0.4263, 0.009074, 0.4263, 0.009074, 0.4263, 0.009074, 0.4263, 0.009074, 0.4263, 0.009074, 0.4263, 0.009074, 0.4263, 0.009074, 0.4263, 0.009074, 0.4263, 0.009074, 0.4263, 0.009074, 0.4263, 0.009074, 0.4263, 0.009074, 0.4263, 0.009074, 0.4263, 0.009074, 0.4263, 0.009074, 0.4263, 0.009074, 0.4263, 0.009074, 0.4263, 0.009074, 0.4263, 0.009074, 0.4263, 0.009074, 0.4263, 0.009074, 0.4263, 0.009074, 0.4263, 0.009074, 0.4263, 0.009074, 0.4263, 0.009074, 0.4263, 0.009074, 0.4263, 0.009074, 0.4263, 0.009074, 0.4263, 0.009074, 0.4263, 0.009074, 0.4263, 0.009074, 0.4263, 0.009074, 0.4263, 0.009074, 0.4263, 0.009074, 0.4263, 0.009074, 0.4263, 0.009074, 0.4263, 0.009074, 0.4263, 0.009074, 0.4263, 0.009074, 0.4263, 0.009074, 0.4263, 0.009074, 0.4263, 0.009074, 0.4263, 0.009074, 0.4263, 0.009074, 0.4263, 0.009074, 0.4263, 0.009074, 0.4263, 0.009074, 0.4263, 0.009074, 0.4263, 0.009074, 0.4263, 0.009074, 0.4263, 0.009074, 0.4263, 0.009074, 0.4263, 0.009074, 0.4263, 0.009074, 0.4263, 0.009074, 0.4263, 0.009074, 0.4263, 0.009074, 0.4263, 0.009074, 0.4263, 0.009074, 0.4263, 0.009074, 0.4263, 0.009074, 0.4263, 0.009074, 0.4263, 0.009074, 0.4263, 0.009074, 0.4263, 0.009074, 0.4263, 0.009074, 0.4263, 0.009074, 0.4263, 0.009074, 0.4263, 0.009074, 0.4263, 0.009074, 0.4263, 0.009074, 0.4263, 0.009074, 0.4263, 0.009074, 0.4263, 0.009074, 0.4263, 0.009074, 0.4263, 0.009074, 0.4263, 0.009074, 0.4263, 0.009074, 0.4263, 0.009074, 0.4263, 0.009074, 0.4263, 0.009074, 0.4263, 0.009074, 0.4263, 0.009074, 0.4263, 0.009074, 0.4263, 0.009074, 0.4263, 0.009074, 0.4263, 0.009074, 0.4263, 0.009074, 0.4263, 0.009074, 0.4263, 0.009074, 0.4263, 0.009074, 0.4263, 0.009074, 0.4263, 0.009074, 0.4263, 0.009074, 0.4263, 0.009074, 0.4263, 0.009074, 0.4263, 0.009074, 0.4263, 0.009074, 0.4263, 0.009074, 0.4263, 0.009074, 0.4263, 0.009074, 0.4263, 0.009074, 0.4263, 0.009074, 0.4263, 0.009074, 0.4263, 0.009074, 0.4263, 0.009074, 0.4263, 0.009074, 0.4263, 0.009074, 0.4263, 0.009074, 0.4263, 0.009074, 0.4263, 0.009074, 0.4263, 0.009074, 0.4263, 0.009074, 0.4263, 0.009074, 0.4263, 0.009074, 0.4263, 0.009074, 0.4263, 0.009074, 0.4263, 0.009074, 0.4263, 0.009074, 0.4263, 0.009074, 0.4263, 0.009074, 0.4263, 0.009074, 0.4263, 0.009074, 0.4263, 0.009074, 0.4263, 0.009074, 0.4263, 0.009074, 0.4263, 0.009074, 0.4263, 0.612, 0.5837, 0.612, 0.5837, 0.612, 0.5837, 0.612, 0.5837, 0.612, 0.5837, 0.612, 0.5837, 0.612, 0.5837, 0.612, 0.5837, 0.612, 0.5837, 0.612, 0.5837, 0.612, 0.5837, 0.612, 0.5837, 0.612, 0.5837, 0.612, 0.5837, 0.612, 0.5837, 0.612, 0.5837, 0.009074, 0.4263, 0.009074, 0.4263, 0.009074, 0.4263, 0.009074, 0.4263, 0.009074, 0.4263, 0.009074, 0.4263, 0.009074, 0.4263, 0.009074, 0.4263, 0.009074, 0.4263, 0.009074, 0.4263, 0.009074, 0.4263, 0.009074, 0.4263, 0.009074, 0.4263, 0.009074, 0.4263, 0.009074, 0.4263, 0.009074, 0.4263, 0.009074, 0.4263, 0.009074, 0.4263, 0.009074, 0.4263, 0.009074, 0.4263, 0.009074, 0.4263, 0.009074, 0.4263, 0.009074, 0.4263, 0.009074, 0.4263, 0.009074, 0.4263, 0.009074, 0.4263, 0.009074, 0.4263, 0.009074, 0.4263, 0.009074, 0.4263, 0.009074, 0.4263, 0.009074, 0.4263, 0.009074, 0.4263, 0.009074, 0.4263, 0.009074, 0.4263, 0.009074, 0.4263, 0.009074, 0.4263, 0.009074, 0.4263, 0.009074, 0.4263, 0.009074, 0.4263, 0.009074, 0.4263, 0.009074, 0.4263, 0.009074, 0.4263, 0.009074, 0.4263, 0.009074, 0.4263, 0.009074, 0.4263, 0.009074, 0.4263, 0.009074, 0.4263, 0.009074, 0.4263, 0.009074, 0.4263, 0.009074, 0.4263, 0.009074, 0.4263, 0.009074, 0.4263, 0.009074, 0.4263, 0.009074, 0.4263, 0.009074, 0.4263, 0.009074, 0.4263, 0.009074, 0.4263, 0.009074, 0.4263, 0.009074, 0.4263, 0.009074, 0.4263, 0.009074, 0.4263, 0.009074, 0.4263, 0.009074, 0.4263, 0.009074, 0.4263, 0.009074, 0.4263, 0.009074, 0.4263, 0.009074, 0.4263, 0.009074, 0.4263, 0.009074, 0.4263, 0.009074, 0.4263, 0.009074, 0.4263, 0.009074, 0.4263, 0.009074, 0.4263, 0.009074, 0.4263, 0.009074, 0.4263, 0.009074, 0.4263, 0.009074, 0.4263, 0.009074, 0.4263, 0.009074, 0.4263, 0.009074, 0.4263, 0.009074, 0.4263, 0.009074, 0.4263, 0.009074, 0.4263, 0.009074, 0.4263, 0.009074, 0.4263, 0.009074, 0.4263, 0.009074, 0.4263, 0.009074, 0.4263, 0.009074, 0.4263, 0.009074, 0.4263, 0.009074, 0.4263, 0.009074, 0.4263, 0.009074, 0.4263, 0.009074, 0.4263, 0.009074, 0.4263, 0.009074, 0.4263, 0.009074, 0.4263, 0.009074, 0.4263, 0.009074, 0.4263, 0.009074, 0.4263, 0.009074, 0.4263, 0.009074, 0.4263, 0.009074, 0.4263, 0.009074, 0.4263, 0.009074, 0.4263, 0.009074, 0.4263, 0.009074, 0.4263, 0.009074, 0.4263, 0.009074, 0.4263, 0.009074, 0.4263, 0.009074, 0.4263, 0.009074, 0.4263, 0.009074, 0.4263, 0.009074, 0.4263, 0.009074, 0.4263, 0.009074, 0.4263, 0.009074, 0.4263, 0.009074, 0.4263, 0.009074, 0.4263, 0.009074, 0.4263, 0.009074, 0.4263, 0.009074, 0.4263, 0.009074, 0.4263, 0.009074, 0.4263, 0.009074, 0.4263, 0.009074, 0.4263, 0.009074, 0.4263, 0.009074, 0.4263, 0.009074, 0.4263, 0.009074, 0.4263, 0.009074, 0.4263, 0.009074, 0.4263, 0.009074, 0.4263, 0.009074, 0.4263, 0.009074, 0.4263, 0.009074, 0.4263, 0.009074, 0.4263, 0.009074, 0.4263, 0.009074, 0.4263, 0.009074, 0.4263, 0.009074, 0.4263, 0.009074, 0.4263, 0.009074, 0.4263, 0.009074, 0.4263, 0.009074, 0.4263, 0.009074, 0.4263, 0.009074, 0.4263, 0.009074, 0.4263, 0.009074, 0.4263, 0.009074, 0.4263, 0.009074, 0.4263, 0.009074, 0.4263, 0.009074, 0.4263, 0.009074, 0.4263, 0.009074, 0.4263, 0.009074, 0.4263, 0.009074, 0.4263, 0.009074, 0.4263, 0.009074, 0.4263, 0.009074, 0.4263, 0.009074, 0.4263, 0.009074, 0.4263, 0.009074, 0.4263, 0.009074, 0.4263, 0.009074, 0.4263, 0.009074, 0.4263, 0.009074, 0.4263, 0.009074, 0.4263, 0.009074, 0.4263, 0.009074, 0.4263, 0.009074, 0.4263, 0.009074, 0.4263, 0.009074, 0.4263, 0.009074, 0.4263, 0.009074, 0.4263, 0.009074, 0.4263, 0.009074, 0.4263, 0.009074, 0.4263, 0.009074, 0.4263, 0.009074, 0.4263, 0.009074, 0.4263, 0.009074, 0.4263, 0.009074, 0.4263, 0.009074, 0.4263, 0.009074, 0.4263, 0.009074, 0.4263, 0.009074, 0.4263, 0.009074, 0.4263, 0.009074, 0.4263, 0.009074, 0.4263, 0.009074, 0.4263, 0.009074, 0.4263, 0.009074, 0.4263, 0.009074, 0.4263, 0.009074, 0.4263, 0.009074, 0.4263, 0.009074, 0.4263, 0.009074, 0.4263, 0.009074, 0.4263, 0.009074, 0.4263, 0.009074, 0.4263, 0.009074, 0.4263, 0.009074, 0.4263, 0.009074, 0.4263, 0.009074, 0.4263, 0.009074, 0.4263, 0.009074, 0.4263, 0.009074, 0.4263, 0.009074, 0.4263, 0.009074, 0.4263, 0.009074, 0.4263, 0.009074, 0.4263, 0.009074, 0.4263, 0.009074, 0.4263, 0.009074, 0.4263, 0.009074, 0.4263, 0.009074, 0.4263, 0.009074, 0.4263, 0.009074, 0.4263, 0.009074, 0.4263, 0.009074, 0.4263, 0.009074, 0.4263, 0.009074, 0.4263, 0.009074, 0.4263, 0.009074, 0.4263, 0.009074, 0.4263, 0.009074, 0.4263, 0.009074, 0.4263, 0.009074, 0.4263, 0.009074, 0.4263, 0.009074, 0.4263, 0.009074, 0.4263, 0.009074, 0.4263, 0.009074, 0.4263, 0.009074, 0.4263, 0.009074, 0.4263, 0.009074, 0.4263, 0.009074, 0.4263, 0.009074, 0.4263, 0.009074, 0.4263, 0.009074, 0.4263, 0.009074, 0.4263, 0.009074, 0.4263, 0.009074, 0.4263, 0.009074, 0.4263, 0.009074, 0.4263, 0.009074, 0.4263, 0.009074, 0.4263, 0.009074, 0.4263, 0.009074, 0.4263, 0.009074, 0.4263, 0.009074, 0.4263, 0.009074, 0.4263, 0.009074, 0.4263, 0.009074, 0.4263, 0.009074, 0.4263, 0.009074, 0.4263, 0.009074, 0.4263, 0.009074, 0.4263, 0.009074, 0.4263, 0.009074, 0.4263, 0.009074, 0.4263, 0.009074, 0.4263, 0.009074, 0.4263, 0.009074, 0.4263, 0.009074, 0.4263, 0.009074, 0.4263, 0.009074, 0.4263, 0.009074, 0.4263, 0.009074, 0.4263, 0.009074, 0.4263, 0.009074, 0.4263, 0.009074, 0.4263, 0.009074, 0.4263, 0.009074, 0.4263, 0.009074, 0.4263, 0.009074, 0.4263, 0.009074, 0.4263, 0.009074, 0.4263, 0.009074, 0.4263, 0.009074, 0.4263, 0.009074, 0.4263, 0.009074, 0.4263, 0.009074, 0.4263, 0.009074, 0.4263, 0.009074, 0.4263, 0.009074, 0.4263, 0.009074, 0.4263, 0.009074, 0.4263, 0.009074, 0.4263, 0.009074, 0.4263, 0.009074, 0.4263, 0.009074, 0.4263, 0.009074, 0.4263, 0.009074, 0.4263, 0.009074, 0.4263, 0.009074, 0.4263, 0.009074, 0.4263, 0.009074, 0.4263, 0.009074, 0.4263, 0.009074, 0.4263, 0.009074, 0.4263, 0.009074, 0.4263, 0.009074, 0.4263, 0.009074, 0.4263, 0.009074, 0.4263, 0.009074, 0.4263, 0.009074, 0.4263, 0.009074, 0.4263, 0.009074, 0.4263, 0.009074, 0.4263, 0.009074, 0.4263, 0.009074, 0.4263, 0.009074, 0.4263, 0.009074, 0.4263, 0.009074, 0.4263, 0.009074, 0.4263, 0.009074, 0.4263, 0.009074, 0.4263, 0.009074, 0.4263, 0.009074, 0.4263, 0.009074, 0.4263, 0.009074, 0.4263, 0.009074, 0.4263, 0.009074, 0.4263, 0.009074, 0.4263, 0.009074, 0.4263, 0.009074, 0.4263, 0.009074, 0.4263, 0.009074, 0.4263, 0.009074, 0.4263, 0.009074, 0.4263, 0.009074, 0.4263, 0.009074, 0.4263, 0.009074, 0.4263, 0.009074, 0.4263, 0.009074, 0.4263, 0.009074, 0.4263, 0.009074, 0.4263, 0.009074, 0.4263, 0.009074, 0.4263, 0.009074, 0.4263, 0.009074, 0.4263, 0.009074, 0.4263, 0.009074, 0.4263, 0.009074, 0.4263, 0.009074, 0.4263, 0.009074, 0.4263, 0.009074, 0.4263, 0.009074, 0.4263, 0.009074, 0.4263, 0.009074, 0.4263, 0.009074, 0.4263, 0.009074, 0.4263, 0.009074, 0.4263, 0.009074, 0.4263, 0.009074, 0.4263, 0.009074, 0.4263, 0.009074, 0.4263, 0.009074, 0.4263, 0.009074, 0.4263, 0.009074, 0.4263, 0.009074, 0.4263, 0.009074, 0.4263, 0.009074, 0.4263, 0.009074, 0.4263, 0.009074, 0.4263, 0.009074, 0.4263, 0.612, 0.5837, 0.612, 0.5837, 0.612, 0.5837, 0.612, 0.5837, 0.612, 0.5837, 0.612, 0.5837, 0.612, 0.5837, 0.612, 0.5837, 0.612, 0.5837, 0.612, 0.5837, 0.612, 0.5837, 0.612, 0.5837, 0.612, 0.5837, 0.612, 0.5837, 0.612, 0.5837, 0.612, 0.5837, 0.612, 0.5837, 0.612, 0.5837, 0.612, 0.5837, 0.612, 0.5837, 0.612, 0.5837, 0.612, 0.5837, 0.612, 0.5837, 0.612, 0.5837, 0.612, 0.5837, 0.612, 0.5837, 0.612, 0.5837, 0.612, 0.5837, 0.612, 0.5837, 0.612, 0.5837, 0.612, 0.5837, 0.612, 0.5837, 0.612, 0.5837, 0.612, 0.5837, 0.612, 0.5837, 0.612, 0.5837, 0.612, 0.5837, 0.612, 0.5837, 0.612, 0.5837, 0.612, 0.5837, 0.612, 0.5837, 0.612, 0.5837, 0.612, 0.5837, 0.612, 0.5837, 0.612, 0.5837, 0.612, 0.5837, 0.612, 0.5837, 0.612, 0.5837, 0.612, 0.5837, 0.612, 0.5837, 0.612, 0.5837, 0.612, 0.5837, 0.612, 0.5837, 0.612, 0.5837, 0.612, 0.5837, 0.612, 0.5837, 0.612, 0.5837, 0.612, 0.5837, 0.612, 0.5837, 0.612, 0.5837, 0.612, 0.5837, 0.612, 0.5837, 0.612, 0.5837, 0.612, 0.5837, 0.612, 0.5837, 0.612, 0.5837, 0.612, 0.5837, 0.612, 0.5837, 0.612, 0.5837, 0.612, 0.5837, 0.612, 0.5837, 0.612, 0.5837, 0.612, 0.5837, 0.612, 0.5837, 0.612, 0.5837, 0.612, 0.5837, 0.612, 0.5837, 0.612, 0.5837, 0.612, 0.5837, 0.612, 0.5837, 0.612, 0.5837, 0.612, 0.5837, 0.612, 0.5837, 0.612, 0.5837, 0.612, 0.5837, 0.612, 0.5837, 0.612, 0.5837, 0.612, 0.5837, 0.612, 0.5837, 0.612, 0.5837, 0.612, 0.5837, 0.612, 0.5837, 0.612, 0.5837, 0.612, 0.5837, 0.612, 0.5837, 0.612, 0.5837, 0.612, 0.5837, 0.612, 0.5837, 0.612, 0.5837, 0.612, 0.5837, 0.612, 0.5837, 0.612, 0.5837, 0.612, 0.5837, 0.612, 0.5837, 0.612, 0.5837, 0.612, 0.5837, 0.612, 0.5837, 0.612, 0.5837, 0.612, 0.5837, 0.612, 0.5837, 0.612, 0.5837, 0.612, 0.5837, 0.612, 0.5837, 0.612, 0.5837, 0.612, 0.5837, 0.612, 0.5837, 0.612, 0.5837, 0.612, 0.5837, 0.612, 0.5837, 0.612, 0.5837, 0.612, 0.5837, 0.612, 0.5837, 0.612, 0.5837, 0.612, 0.5837, 0.612, 0.5837, 0.612, 0.5837, 0.612, 0.5837, 0.612, 0.5837, 0.612, 0.5837, 0.612, 0.5837, 0.612, 0.5837, 0.612, 0.5837, 0.612, 0.5837, 0.612, 0.5837, 0.612, 0.5837, 0.612, 0.5837, 0.612, 0.5837, 0.612, 0.5837, 0.612, 0.5837, 0.612, 0.5837, 0.612, 0.5837, 0.612, 0.5837, 0.612, 0.5837, 0.612, 0.5837, 0.612, 0.5837, 0.612, 0.5837, 0.612, 0.5837, 0.612, 0.5837, 0.612, 0.5837, 0.612, 0.5837, 0.612, 0.5837, 0.612, 0.5837, 0.612, 0.5837, 0.612, 0.5837, 0.612, 0.5837, 0.612, 0.5837, 0.612, 0.5837, 0.612, 0.5837, 0.612, 0.5837, 0.612, 0.5837, 0.612, 0.5837, 0.612, 0.5837, 0.612, 0.5837, 0.612, 0.5837, 0.612, 0.5837, 0.612, 0.5837, 0.612, 0.5837, 0.612, 0.5837, 0.612, 0.5837, 0.612, 0.5837, 0.612, 0.5837, 0.612, 0.5837, 0.612, 0.5837, 0.612, 0.5837, 0.612, 0.5837, 0.612, 0.5837, 0.612, 0.5837, 0.612, 0.5837, 0.612, 0.5837, 0.612, 0.5837, 0.612, 0.5837, 0.612, 0.5837, 0.612, 0.5837, 0.612, 0.5837, 0.612, 0.5837, 0.612, 0.5837, 0.612, 0.5837, 0.612, 0.5837, 0.612, 0.5837, 0.612, 0.5837, 0.612, 0.5837, 0.612, 0.5837, 0.612, 0.5837, 0.612, 0.5837, 0.612, 0.5837, 0.612, 0.5837, 0.612, 0.5837, 0.612, 0.5837, 0.612, 0.5837, 0.612, 0.5837, 0.612, 0.5837, 0.612, 0.5837, 0.612, 0.5837, 0.612, 0.5837, 0.612, 0.5837, 0.612, 0.5837, 0.612, 0.5837, 0.612, 0.5837, 0.612, 0.5837, 0.612, 0.5837, 0.612, 0.5837, 0.612, 0.5837, 0.612, 0.5837, 0.612, 0.5837, 0.612, 0.5837, 0.612, 0.5837, 0.612, 0.5837, 0.612, 0.5837, 0.612, 0.5837, 0.612, 0.5837, 0.612, 0.5837, 0.612, 0.5837, 0.612, 0.5837, 0.612, 0.5837, 0.009074, 0.4263, 0.009074, 0.4263, 0.009074, 0.4263, 0.009074, 0.4263, 0.009074, 0.4263, 0.009074, 0.4263, 0.009074, 0.4263, 0.009074, 0.4263, 0.009074, 0.4263, 0.009074, 0.4263, 0.009074, 0.4263, 0.009074, 0.4263, 0.009074, 0.4263, 0.009074, 0.4263, 0.009074, 0.4263, 0.009074, 0.4263, 0.009074, 0.4263, 0.009074, 0.4263, 0.009074, 0.4263, 0.009074, 0.4263, 0.009074, 0.4263, 0.009074, 0.4263, 0.009074, 0.4263, 0.009074, 0.4263, 0.009074, 0.4263, 0.009074, 0.4263, 0.009074, 0.4263, 0.009074, 0.4263, 0.009074, 0.4263, 0.009074, 0.4263, 0.009074, 0.4263, 0.009074, 0.4263, 0.009074, 0.4263, 0.009074, 0.4263, 0.009074, 0.4263, 0.009074, 0.4263, 0.009074, 0.4263, 0.009074, 0.4263, 0.009074, 0.4263, 0.009074, 0.4263, 0.009074, 0.4263, 0.009074, 0.4263, 0.009074, 0.4263, 0.009074, 0.4263, 0.009074, 0.4263, 0.009074, 0.4263, 0.009074, 0.4263, 0.009074, 0.4263, 0.009074, 0.4263, 0.009074, 0.4263, 0.009074, 0.4263, 0.009074, 0.4263, 0.009074, 0.4263, 0.009074, 0.4263, 0.009074, 0.4263, 0.009074, 0.4263, 0.009074, 0.4263, 0.009074, 0.4263, 0.009074, 0.4263, 0.009074, 0.4263, 0.009074, 0.4263, 0.009074, 0.4263, 0.009074, 0.4263, 0.009074, 0.4263, 0.009074, 0.4263, 0.009074, 0.4263, 0.009074, 0.4263, 0.009074, 0.4263, 0.009074, 0.4263, 0.009074, 0.4263, 0.009074, 0.4263, 0.009074, 0.4263, 0.009074, 0.4263, 0.009074, 0.4263, 0.009074, 0.4263, 0.009074, 0.4263, 0.009074, 0.4263, 0.009074, 0.4263, 0.009074, 0.4263, 0.009074, 0.4263, 0.009074, 0.4263, 0.009074, 0.4263, 0.009074, 0.4263, 0.009074, 0.4263, 0.009074, 0.4263, 0.009074, 0.4263, 0.009074, 0.4263, 0.009074, 0.4263, 0.009074, 0.4263, 0.009074, 0.4263, 0.009074, 0.4263, 0.009074, 0.4263, 0.009074, 0.4263, 0.009074, 0.4263, 0.009074, 0.4263, 0.009074, 0.4263, 0.009074, 0.4263, 0.009074, 0.4263, 0.009074, 0.4263, 0.009074, 0.4263, 0.009074, 0.4263, 0.009074, 0.4263, 0.009074, 0.4263, 0.009074, 0.4263, 0.009074, 0.4263, 0.009074, 0.4263, 0.009074, 0.4263, 0.009074, 0.4263, 0.009074, 0.4263, 0.009074, 0.4263, 0.009074, 0.4263, 0.009074, 0.4263, 0.009074, 0.4263, 0.009074, 0.4263, 0.009074, 0.4263, 0.009074, 0.4263, 0.009074, 0.4263, 0.009074, 0.4263, 0.009074, 0.4263, 0.009074, 0.4263, 0.009074, 0.4263, 0.009074, 0.4263, 0.009074, 0.4263, 0.009074, 0.4263, 0.009074, 0.4263, 0.009074, 0.4263, 0.009074, 0.4263, 0.009074, 0.4263, 0.009074, 0.4263, 0.009074, 0.4263, 0.009074, 0.4263, 0.009074, 0.4263, 0.009074, 0.4263, 0.009074, 0.4263, 0.009074, 0.4263, 0.009074, 0.4263, 0.009074, 0.4263, 0.009074, 0.4263, 0.009074, 0.4263, 0.009074, 0.4263, 0.009074, 0.4263, 0.009074, 0.4263, 0.009074, 0.4263, 0.009074, 0.4263, 0.009074, 0.4263, 0.009074, 0.4263, 0.009074, 0.4263, 0.009074, 0.4263, 0.009074, 0.4263, 0.009074, 0.4263, 0.009074, 0.4263, 0.009074, 0.4263, 0.009074, 0.4263, 0.009074, 0.4263, 0.009074, 0.4263, 0.009074, 0.4263, 0.009074, 0.4263, 0.009074, 0.4263, 0.009074, 0.4263, 0.009074, 0.4263, 0.009074, 0.4263, 0.009074, 0.4263, 0.009074, 0.4263, 0.009074, 0.4263, 0.009074, 0.4263, 0.009074, 0.4263, 0.009074, 0.4263, 0.009074, 0.4263, 0.009074, 0.4263, 0.009074, 0.4263, 0.009074, 0.4263, 0.009074, 0.4263, 0.009074, 0.4263, 0.009074, 0.4263, 0.009074, 0.4263, 0.009074, 0.4263, 0.009074, 0.4263, 0.009074, 0.4263, 0.009074, 0.4263, 0.009074, 0.4263, 0.009074, 0.4263, 0.009074, 0.4263, 0.009074, 0.4263, 0.009074, 0.4263, 0.009074, 0.4263, 0.009074, 0.4263, 0.009074, 0.4263, 0.009074, 0.4263, 0.009074, 0.4263, 0.009074, 0.4263, 0.009074, 0.4263, 0.009074, 0.4263, 0.612, 0.5837, 0.612, 0.5837, 0.612, 0.5837, 0.612, 0.5837, 0.612, 0.5837, 0.612, 0.5837, 0.612, 0.5837, 0.612, 0.5837, 0.612, 0.5837, 0.612, 0.5837, 0.612, 0.5837, 0.612, 0.5837, 0.612, 0.5837, 0.612, 0.5837, 0.612, 0.5837, 0.612, 0.5837, 0.612, 0.5837, 0.612, 0.5837, 0.612, 0.5837, 0.612, 0.5837, 0.612, 0.5837, 0.612, 0.5837, 0.612, 0.5837, 0.612, 0.5837, 0.612, 0.5837, 0.612, 0.5837, 0.612, 0.5837, 0.612, 0.5837, 0.612, 0.5837, 0.612, 0.5837, 0.612, 0.5837, 0.612, 0.5837, 0.612, 0.5837, 0.612, 0.5837, 0.612, 0.5837, 0.612, 0.5837, 0.612, 0.5837, 0.612, 0.5837, 0.612, 0.5837, 0.612, 0.5837, 0.612, 0.5837, 0.612, 0.5837, 0.612, 0.5837, 0.612, 0.5837, 0.612, 0.5837, 0.612, 0.5837, 0.612, 0.5837, 0.612, 0.5837, 0.612, 0.5837, 0.612, 0.5837, 0.612, 0.5837, 0.612, 0.5837, 0.612, 0.5837, 0.612, 0.5837, 0.612, 0.5837, 0.612, 0.5837, 0.612, 0.5837, 0.612, 0.5837, 0.612, 0.5837, 0.612, 0.5837, 0.612, 0.5837, 0.612, 0.5837, 0.612, 0.5837, 0.612, 0.5837, 0.612, 0.5837, 0.612, 0.5837, 0.612, 0.5837, 0.612, 0.5837, 0.612, 0.5837, 0.612, 0.5837, 0.612, 0.5837, 0.612, 0.5837, 0.612, 0.5837, 0.612, 0.5837, 0.612, 0.5837, 0.612, 0.5837, 0.612, 0.5837, 0.612, 0.5837, 0.612, 0.5837, 0.612, 0.5837, 0.612, 0.5837, 0.612, 0.5837, 0.612, 0.5837, 0.612, 0.5837, 0.612, 0.5837, 0.612, 0.5837, 0.612, 0.5837, 0.612, 0.5837, 0.612, 0.5837, 0.612, 0.5837, 0.612, 0.5837, 0.612, 0.5837, 0.612, 0.5837, 0.612, 0.5837, 0.612, 0.5837, 0.612, 0.5837, 0.612, 0.5837, 0.612, 0.5837, 0.612, 0.5837, 0.612, 0.5837, 0.612, 0.5837, 0.612, 0.5837, 0.612, 0.5837, 0.612, 0.5837, 0.612, 0.5837, 0.612, 0.5837, 0.612, 0.5837, 0.612, 0.5837, 0.612, 0.5837, 0.612, 0.5837, 0.612, 0.5837, 0.612, 0.5837, 0.612, 0.5837, 0.612, 0.5837, 0.612, 0.5837, 0.612, 0.5837, 0.612, 0.5837, 0.612, 0.5837, 0.612, 0.5837, 0.612, 0.5837, 0.612, 0.5837, 0.612, 0.5837, 0.612, 0.5837, 0.612, 0.5837, 0.612, 0.5837, 0.612, 0.5837, 0.612, 0.5837, 0.612, 0.5837, 0.612, 0.5837, 0.612, 0.5837, 0.612, 0.5837, 0.612, 0.5837, 0.612, 0.5837, 0.612, 0.5837, 0.612, 0.5837, 0.612, 0.5837, 0.612, 0.5837, 0.612, 0.5837, 0.612, 0.5837, 0.612, 0.5837, 0.612, 0.5837, 0.612, 0.5837, 0.612, 0.5837, 0.612, 0.5837, 0.612, 0.5837, 0.612, 0.5837, 0.612, 0.5837, 0.612, 0.5837, 0.612, 0.5837, 0.612, 0.5837, 0.612, 0.5837, 0.612, 0.5837, 0.612, 0.5837, 0.612, 0.5837, 0.612, 0.5837, 0.612, 0.5837, 0.612, 0.5837, 0.612, 0.5837, 0.612, 0.5837, 0.612, 0.5837, 0.612, 0.5837, 0.612, 0.5837, 0.612, 0.5837, 0.612, 0.5837, 0.612, 0.5837, 0.612, 0.5837, 0.612, 0.5837, 0.612, 0.5837, 0.612, 0.5837, 0.612, 0.5837, 0.612, 0.5837, 0.612, 0.5837, 0.612, 0.5837, 0.612, 0.5837, 0.612, 0.5837, 0.612, 0.5837, 0.612, 0.5837, 0.612, 0.5837, 0.612, 0.5837, 0.612, 0.5837, 0.612, 0.5837, 0.612, 0.5837, 0.612, 0.5837, 0.612, 0.5837, 0.612, 0.5837, 0.612, 0.5837, 0.612, 0.5837, 0.612, 0.5837, 0.612, 0.5837, 0.612, 0.5837, 0.612, 0.5837, 0.612, 0.5837, 0.612, 0.5837, 0.612, 0.5837, 0.612, 0.5837, 0.612, 0.5837, 0.612, 0.5837, 0.612, 0.5837, 0.612, 0.5837, 0.612, 0.5837, 0.612, 0.5837, 0.612, 0.5837, 0.612, 0.5837, 0.612, 0.5837, 0.612, 0.5837, 0.612, 0.5837, 0.612, 0.5837, 0.612, 0.5837, 0.612, 0.5837, 0.612, 0.5837, 0.612, 0.5837, 0.612, 0.5837, 0.612, 0.5837, 0.612, 0.5837, 0.612, 0.5837, 0.612, 0.5837, 0.612, 0.5837, 0.612, 0.5837, 0.612, 0.5837, 0.612, 0.5837, 0.612, 0.5837, 0.612, 0.5837, 0.612, 0.5837, 0.612, 0.5837])
me_cube_004.materials.append(mat_material_003)
me_cube_004.use_remesh_fix_poles = True
me_cube_004.use_remesh_preserve_attributes = False
me_cube_004.use_mirror_vertex_groups = False
me_cube_004.update()

# ---- objects
ob_camilla_movil = bpy.data.objects.new('Camilla Movil', me_cube_004)

# ---- transforms, parenting, visibility, modifiers, constraints
ob_camilla_movil.location = (0.0, 0.0, 0.0)
ob_camilla_movil.lineart.crease_threshold = 0.0

# ---- collection membership
scene.collection.objects.link(ob_camilla_movil)

# ---- scene / render settings (as saved in the file)
scene.frame_start = 1; scene.frame_end = 250; scene.frame_set(1)
scene.render.engine = 'BLENDER_EEVEE_NEXT'
scene.cycles.use_denoising = False
scene.cycles.samples = 128
scene.cycles.sampling_pattern = 'TABULATED_SOBOL'
scene.cycles.use_adaptive_sampling = False
scene.cycles.use_light_tree = False
scene.view_settings.view_transform = 'Filmic'
bpy.context.view_layer.update()

# ---- added for rendering (the .blend has no active camera and no usable light): camera, sun
cam_auto = bpy.data.cameras.new('AutoCamera')
cam_auto.lens = 50.0
cam_auto.sensor_width = 36.0
cam_auto.clip_end = 1000.0
ob_auto_camera = bpy.data.objects.new('AutoCamera', cam_auto)
scene.collection.objects.link(ob_auto_camera)
ob_auto_camera.location = (4.68644, -6.04226, 4.74496)
ob_auto_camera.rotation_euler = (1.09748, -7.21219e-08, 0.694738)
scene.camera = ob_auto_camera
light_auto_sun = bpy.data.lights.new('AutoSun', 'SUN')
light_auto_sun.energy = 3.0
light_auto_sun.angle = 0.0523599
ob_auto_sun = bpy.data.objects.new('AutoSun', light_auto_sun)
scene.collection.objects.link(ob_auto_sun)
ob_auto_sun.rotation_euler = (0.872665, 0.174533, 0.523599)
bpy.context.view_layer.update()
